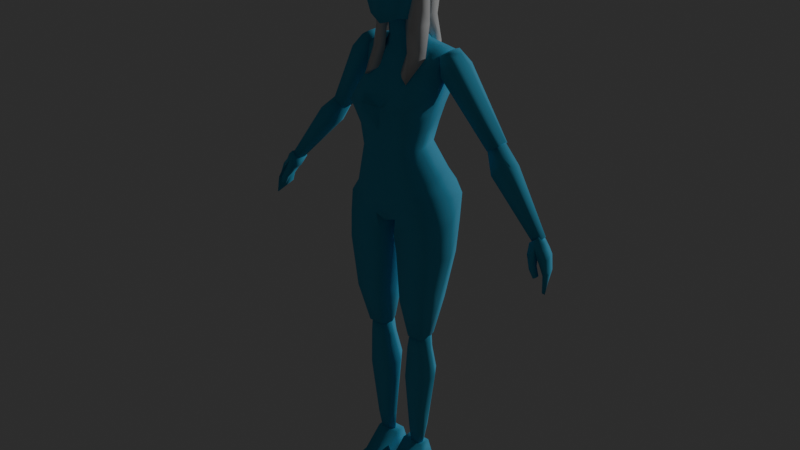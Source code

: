 # Source: female_body.blend  (saved by Blender 5.0.119; exported with 4.5.12 LTS)
import bpy
from mathutils import Matrix  # noqa: F401  (used for matrix-valued properties, if any)

bpy.ops.wm.read_factory_settings(use_empty=True)
scene = bpy.context.scene
scene.name = 'Scene'

# ---- collections
col_collection = bpy.data.collections.new('Collection'); scene.collection.children.link(col_collection)

# ---- materials (node trees are filled in below, after node groups)
mat_test = bpy.data.materials.new('Test')
mat_hair = bpy.data.materials.new('hair')

# ---- material node trees
mat_test.use_nodes = True; mat_test.node_tree.nodes.clear()
_N = mat_test.node_tree.nodes; _L = mat_test.node_tree.links
n0 = _N.new('ShaderNodeBsdfPrincipled'); n0.name = 'Principled BSDF'; n0.location = (-200, 100)
n0.inputs[0].default_value = (0.09678, 0.5238, 0.8, 1.0)
n0.inputs[2].default_value = 1.0
n1 = _N.new('ShaderNodeOutputMaterial'); n1.name = 'Material Output'; n1.location = (200, 100)
_L.new(n0.outputs[0], n1.inputs[0])
n1.is_active_output = True
mat_hair.use_nodes = True; mat_hair.node_tree.nodes.clear()
_N = mat_hair.node_tree.nodes; _L = mat_hair.node_tree.links
n0 = _N.new('ShaderNodeBsdfPrincipled'); n0.name = 'Principled BSDF'; n0.location = (-200, 100)
n1 = _N.new('ShaderNodeOutputMaterial'); n1.name = 'Material Output'; n1.location = (200, 100)
_L.new(n0.outputs[0], n1.inputs[0])
n1.is_active_output = True

# ---- world
world_world = bpy.data.worlds.new('World'); scene.world = world_world
world_world.use_nodes = True; world_world.node_tree.nodes.clear()
_N = world_world.node_tree.nodes; _L = world_world.node_tree.links
n0 = _N.new('ShaderNodeOutputWorld'); n0.name = 'World Output'; n0.location = (200, 100)
n1 = _N.new('ShaderNodeBackground'); n1.name = 'Background'; n1.location = (-200, 100)
n1.inputs[0].default_value = (0.0339, 0.0339, 0.0339, 1.0)
_L.new(n1.outputs[0], n0.inputs[0])
n0.is_active_output = True
world_world.color = (0.05088, 0.05088, 0.05088)
world_world.sun_shadow_jitter_overblur = 0.0

# ---- lights
light_sun = bpy.data.lights.new('Sun', 'SUN')
light_sun.energy = 1.0

# ---- meshes
me_cube_002 = bpy.data.meshes.new('Cube.002')
me_cube_002.from_pydata([(-0.1033, -0.2122, 2.302), (-0.1915, -0.1993, 2.423), (-0.2853, -0.01655, 2.376), (-0.2321, 0.1295, 2.456), (-0.1507, 0.08376, 2.626), (-0.04019, 0.05966, 3.388), (-0.1454, -0.2098, 2.616), (0.0, 0.1607, 2.179), (0.0, 0.1056, 2.428), (0.0, -0.1873, 2.145), (0.0, -0.2288, 2.406), (0.0, -0.2394, 2.614), (-0.07849, -0.0524, 3.277), (0.0, 0.04427, 2.616), (-0.1712, 0.1113, 2.75), (-0.1689, -0.2088, 2.745), (0.0, -0.248, 2.745), (0.0, 0.09781, 2.748), (-0.03369, -0.08737, 3.266), (-0.1816, -0.2342, 2.962), (-0.03768, -0.04233, 3.445), (-0.2012, 0.199, 2.953), (-0.05065, 0.08392, 3.308), (0.0, -0.2279, 2.965), (-0.04003, 0.04147, 3.46), (0.0, 0.1573, 2.959), (-0.1682, -0.1026, 3.111), (-0.2728, 0.1286, 3.202), (0.0, -0.1438, 3.104), (0.0, 0.1579, 3.175), (-0.1112, -0.04469, 3.217), (-0.1263, 0.08474, 3.253), (0.0, -0.08387, 3.212), (0.0, 0.1251, 3.26), (-0.3021, -0.1667, 1.929), (-0.2733, -0.1785, 2.269), (-0.311, 0.1179, 1.913), (-0.2817, 0.2083, 2.272), (-0.06696, -0.1666, 1.928), (-0.07474, -0.1871, 2.172), (-0.0649, 0.1159, 1.907), (-0.1634, 0.2329, 2.192), (-0.2598, -0.1578, 1.586), (-0.2602, 0.08004, 1.585), (-0.08579, -0.158, 1.587), (-0.08543, 0.08028, 1.586), (-0.2102, -0.1025, 1.316), (-0.2104, 0.03664, 1.317), (-0.1101, -0.1026, 1.316), (-0.1098, 0.03676, 1.317), (-0.2069, -0.09091, 1.218), (-0.2, -0.08951, 1.331), (-0.2072, 0.02756, 1.218), (-0.2003, 0.02628, 1.331), (-0.09554, -0.09062, 1.218), (-0.1133, -0.0893, 1.331), (-0.0953, 0.0272, 1.219), (-0.1132, 0.02607, 1.331), (-0.2159, -0.08614, 0.9778), (-0.2156, 0.06187, 1.044), (-0.07327, -0.0862, 0.9781), (-0.07338, 0.06177, 1.044), (-0.1764, -0.0626, 0.5748), (-0.1761, 0.02752, 0.5748), (-0.09159, -0.06301, 0.5752), (-0.09189, 0.0279, 0.5751), (-0.1585, -0.04763, 0.4373), (-0.1584, 0.01062, 0.4372), (-0.09776, -0.04791, 0.4371), (-0.09799, 0.01087, 0.437), (-0.03542, 0.03148, 0.4421), (-0.03542, 0.07356, 0.3131), (-0.03542, -0.05236, 0.4431), (-0.03542, -0.02047, 0.2837), (-0.183, 0.03148, 0.4421), (-0.183, 0.07356, 0.3131), (-0.183, -0.05236, 0.4431), (-0.183, -0.02047, 0.2837), (-0.1352, -0.2008, 3.548), (-0.128, -0.1731, 3.683), (-0.1196, 0.1054, 3.553), (-0.1246, 0.1, 3.692), (0.0, -0.2325, 3.538), (0.0, -0.2179, 3.705), (0.0, 0.1752, 3.538), (0.0, 0.1688, 3.705), (-0.09238, -0.1958, 3.419), (-0.09238, 0.04818, 3.436), (0.0, -0.226, 3.382), (0.0, 0.05373, 3.402), (-0.01609, -0.1196, 3.375), (-0.01465, 0.0175, 3.389), (0.0, -0.1196, 3.375), (0.0, 0.01715, 3.389), (-0.0885, -0.1361, 3.748), (-0.09324, 0.08233, 3.75), (0.0, -0.161, 3.779), (0.0, 0.1084, 3.779), (-0.03234, -0.08153, 3.82), (-0.03207, -0.003792, 3.82), (0.0, -0.08153, 3.82), (0.0, -0.003792, 3.82), (-0.05109, -0.08286, 3.211), (-0.06693, -0.08796, 3.439), (-0.07238, 0.007851, 3.455), (0.0, -0.1391, 3.428), (0.0, 0.0506, 3.461), (-0.03542, -0.1913, 0.3264), (-0.03542, -0.1833, 0.2511), (-0.183, -0.1913, 0.3264), (-0.183, -0.1833, 0.2511), (-0.03542, -0.3139, 0.3128), (-0.03542, -0.3151, 0.2523), (-0.183, -0.3139, 0.3128), (-0.183, -0.3151, 0.2523), (-0.08665, -0.3515, 0.2893), (-0.08665, -0.3513, 0.2662), (-0.1317, -0.3515, 0.2893), (-0.1317, -0.3513, 0.2662), (-0.1616, -0.02862, 3.538), (-0.1587, -0.02461, 3.705), (-0.111, -0.07937, 3.392), (-0.01609, -0.04971, 3.382), (-0.1079, -0.02634, 3.779), (-0.03206, -0.04266, 3.82), (0.0, -0.04266, 3.82), (-0.148, 0.03028, 3.236), (-0.08029, -0.04372, 3.445), (0.0, -0.04233, 3.445), (-0.2203, -0.07519, 2.747), (-0.2625, -0.04894, 2.948), (-0.07413, 0.03604, 3.384), (-0.2952, 0.007038, 3.175), (-0.2715, -0.04181, 2.442), (-0.1938, -0.09545, 2.621), (0.0, 0.07, 3.39), (0.0, -0.1037, 3.264), (-0.2494, 0.1884, 2.365), (-0.02971, -0.1035, 3.365), (-0.07015, -0.07081, 3.37), (-0.21, -0.1914, 2.361), (-0.3734, -0.024, 1.936), (-0.3275, 0.01851, 2.301), (-0.01386, -0.02547, 1.926), (-0.02448, 0.02525, 2.136), (-0.304, -0.04581, 1.585), (-0.04023, -0.04584, 1.587), (-0.2284, -0.03704, 1.315), (-0.07709, -0.03709, 1.317), (-0.2456, -0.03732, 1.218), (-0.2346, -0.03718, 1.331), (-0.0672, -0.03733, 1.219), (-0.09588, -0.03709, 1.332), (-0.2591, -0.006083, 1.011), (-0.03184, -0.006084, 1.011), (-0.1966, -0.0146, 0.5746), (-0.06013, -0.0146, 0.5752), (-0.1677, -0.01622, 0.4367), (-0.06957, -0.01613, 0.4377), (-0.01192, 0.1206, 2.15), (-0.0787, -0.2237, 2.404), (-0.07519, 0.1323, 2.437), (-0.0803, -0.031, 3.375), (0.0, -0.2083, 2.26), (0.0, 0.1564, 2.271), (-0.1589, 0.2387, 2.321), (-0.09526, 0.06059, 3.302), (-0.0523, 0.07181, 2.62), (-0.08911, -0.2211, 2.615), (-0.05617, 0.1158, 2.748), (-0.08479, -0.2284, 2.745), (0.0, 0.09451, 3.311), (0.0, -0.1224, 3.362), (-0.0313, -0.119, 3.433), (-0.06445, 0.1841, 2.957), (-0.06401, 0.1112, 3.26), (-0.09398, -0.2569, 2.97), (-0.1318, 0.1683, 3.176), (-0.06849, -0.1367, 3.104), (-0.09699, -0.004814, 3.286), (-0.1992, -0.261, 2.907), (-0.183, 0.152, 2.85), (0.0, 0.13, 2.852), (0.0, -0.2378, 2.887), (-0.2377, -0.06098, 2.846), (-0.07784, -0.2989, 2.915), (-0.05883, 0.1505, 2.851), (-0.3755, -0.04087, 3.132), (-0.3094, -0.01596, 3.216), (-0.3697, 0.1464, 3.143), (-0.3059, 0.1112, 3.222), (-0.2915, -0.04087, 3.081), (-0.262, -0.01596, 3.196), (-0.2857, 0.1464, 3.092), (-0.2585, 0.1112, 3.203), (-0.2647, 0.01177, 3.06), (-0.237, 0.01299, 3.146), (-0.2627, 0.101, 3.064), (-0.2309, 0.08342, 3.157), (-0.3937, 0.01672, 3.135), (-0.3525, 0.01794, 3.192), (-0.3916, 0.09609, 3.139), (-0.3464, 0.07847, 3.204), (-0.6257, 0.05064, 2.711), (-0.6257, 0.1627, 2.711), (-0.5639, 0.05064, 2.673), (-0.5639, 0.1627, 2.673), (-0.5467, 0.07599, 2.667), (-0.5467, 0.1391, 2.667), (-0.6332, 0.07987, 2.724), (-0.6332, 0.1343, 2.724), (-0.6342, -0.001274, 2.559), (-0.5595, 0.05651, 2.689), (-0.6452, 0.152, 2.534), (-0.5675, 0.1604, 2.671), (-0.7064, 0.003635, 2.621), (-0.5888, 0.05972, 2.719), (-0.7174, 0.1569, 2.596), (-0.5967, 0.1636, 2.702), (-0.7352, 0.04645, 2.626), (-0.6283, 0.07957, 2.727), (-0.7413, 0.1192, 2.613), (-0.6281, 0.1388, 2.723), (-0.6319, 0.04323, 2.536), (-0.5564, 0.07368, 2.666), (-0.6371, 0.108, 2.525), (-0.5552, 0.1249, 2.663), (-0.9371, 0.0011, 2.231), (-0.9371, 0.07683, 2.231), (-0.9722, 0.001904, 2.25), (-0.9722, 0.07763, 2.25), (-0.9831, 0.02391, 2.256), (-0.9831, 0.06659, 2.256), (-0.9257, 0.02463, 2.225), (-0.9236, 0.06142, 2.224), (-1.006, 0.002213, 2.242), (-0.9723, 0.0001305, 2.273), (-0.9837, 0.0719, 2.236), (-0.9467, 0.08809, 2.259), (-0.9312, -0.04218, 2.171), (-0.9201, -0.007194, 2.227), (-0.9314, 0.03745, 2.17), (-0.9201, 0.08547, 2.227), (-0.9569, 0.08756, 2.212), (-0.9411, 0.08981, 2.238), (-0.9717, -0.02922, 2.217), (-0.9502, -0.009815, 2.251), (-1.025, 0.001673, 2.202), (-1.01, 0.07255, 2.198), (-0.9682, 0.08617, 2.166), (-0.9958, -0.04387, 2.173), (-1.054, -0.006234, 2.164), (-1.032, 0.06837, 2.165), (-0.9838, 0.08084, 2.142), (-1.022, -0.05223, 2.141), (-1.074, -0.02254, 2.075), (-1.055, 0.04356, 2.083), (-1.015, 0.05806, 2.083), (-1.053, -0.05752, 2.08), (-1.075, -0.05514, 1.964), (-1.047, 0.01949, 2.0), (-1.02, 0.04444, 2.031), (-1.059, -0.06113, 1.971), (-0.945, -0.05265, 2.145), (-0.9451, -0.0103, 2.145), (-0.9695, -0.07291, 2.1), (-0.9694, -0.03772, 2.1), (-0.9978, -0.06868, 2.047), (-0.9978, -0.04237, 2.047), (-0.9832, -0.05256, 2.165), (-0.9833, -0.01021, 2.165), (-0.9992, -0.07295, 2.116), (-0.9991, -0.03777, 2.117), (-1.018, -0.06889, 2.06), (-1.018, -0.04258, 2.06), (-0.2918, -0.1726, 2.114), (-0.3009, 0.1636, 2.109), (-0.07031, 0.1107, 2.044), (-0.05867, -0.1804, 2.056), (-0.01123, -0.01138, 2.079), (-0.3648, -0.003021, 2.17), (0.0, -0.01288, 2.127), (0.0, 0.1105, 2.152), (-0.03871, 0.1535, 2.106), (-0.02339, 0.1646, 2.138), (-0.1975, 0.2149, 2.123), (-0.1608, -0.04462, 3.566), (-0.1703, -0.03602, 3.629), (-0.1671, -0.006791, 3.536), (-0.1911, 0.02976, 3.589), (-0.1416, -0.0418, 3.565), (-0.1593, -0.03222, 3.633), (-0.1584, -0.005155, 3.534), (-0.1665, 0.03328, 3.599), (-0.2147, 0.06423, 3.708), (-0.2161, 0.08504, 3.652), (-0.2042, 0.06928, 3.711), (-0.2091, 0.08824, 3.654), (-0.1607, -0.04539, 3.599), (-0.1849, 0.01653, 3.576), (-0.1493, 0.01647, 3.578), (-0.1557, -0.03834, 3.614), (-0.1711, -0.02826, 3.541), (-0.1714, -0.01036, 3.616), (-0.1628, -0.02677, 3.537), (-0.1548, -0.009285, 3.622), (-0.2135, 0.05993, 3.69), (-0.2064, 0.07382, 3.681), (-0.1587, -0.01145, 3.602), (-0.1783, -0.01825, 3.598), (-0.2672, 0.1303, 3.734), (-0.2332, 0.1073, 3.673), (-0.2641, 0.1322, 3.737), (-0.2289, 0.1102, 3.676), (-0.2448, 0.1167, 3.703), (-0.2423, 0.1219, 3.709), (-0.187, 0.01252, 3.669), (-0.1962, 0.04933, 3.626), (-0.1759, 0.01657, 3.671), (-0.1827, 0.05208, 3.625), (-0.1813, 0.03399, 3.647), (-0.1897, 0.02186, 3.653)], [], [(2, 133, 3, 137), (133, 134, 4, 3), (160, 168, 6, 1), (0, 160, 1, 140), (31, 166, 22, 175), (161, 167, 13, 8), (35, 39, 0, 140), (12, 139, 162, 179), (165, 161, 8, 164), (168, 11, 16, 170), (167, 4, 14, 169), (134, 6, 15, 129), (184, 130, 21, 181), (186, 174, 25, 182), (132, 26, 30, 126), (185, 176, 19, 180), (179, 162, 131, 166), (174, 21, 27, 177), (130, 19, 26, 132), (176, 23, 28, 178), (178, 28, 32, 102), (177, 27, 31, 175), (280, 142, 37, 276), (276, 285, 277), (279, 144, 39, 278), (278, 39, 35, 275), (38, 34, 42, 44), (145, 43, 47, 147), (36, 40, 45, 43), (141, 36, 43, 145), (143, 38, 44, 146), (147, 148, 48, 46), (44, 42, 46, 48), (43, 45, 49, 47), (146, 44, 48, 148), (149, 150, 53, 52), (52, 53, 57, 56), (151, 152, 55, 54), (54, 55, 51, 50), (54, 50, 58, 60), (152, 150, 51, 55), (154, 60, 64, 156), (52, 56, 61, 59), (149, 52, 59, 153), (151, 54, 60, 154), (64, 62, 66, 68), (153, 59, 63, 155), (60, 58, 62, 64), (59, 61, 65, 63), (157, 158, 68, 66), (63, 65, 69, 67), (156, 64, 68, 158), (155, 63, 67, 157), (70, 74, 76, 72), (75, 71, 73, 77), (77, 73, 108, 110), (71, 70, 72, 73), (75, 74, 70, 71), (77, 76, 74, 75), (119, 120, 81, 80), (80, 81, 85, 84), (121, 87, 91, 122), (82, 83, 79, 78), (82, 78, 86, 88), (85, 81, 95, 97), (80, 84, 89, 87), (119, 80, 87, 121), (88, 86, 90, 92), (87, 89, 93, 91), (94, 96, 100, 98), (120, 79, 94, 123), (79, 83, 96, 94), (125, 124, 98, 100), (97, 95, 99, 101), (123, 94, 98, 124), (162, 127, 104, 131), (5, 24, 106, 135), (138, 173, 103, 139), (20, 127, 103, 173), (109, 110, 114, 113), (76, 77, 110, 109), (73, 72, 107, 108), (72, 76, 109, 107), (112, 111, 115, 116), (110, 108, 112, 114), (108, 107, 111, 112), (107, 109, 113, 111), (116, 115, 117, 118), (111, 113, 117, 115), (113, 114, 118, 117), (114, 112, 116, 118), (95, 123, 124, 99), (101, 99, 124, 125), (81, 120, 123, 95), (78, 119, 121, 86), (86, 121, 122, 90), (78, 79, 120, 119), (24, 104, 127, 20), (139, 103, 127, 162), (21, 130, 132, 27), (22, 5, 135, 171), (27, 132, 126, 31), (180, 19, 130, 184), (4, 134, 129, 14), (175, 22, 171, 33), (128, 20, 173, 105), (1, 6, 134, 133), (37, 142, 2, 137), (166, 131, 5, 22), (140, 1, 133, 2), (45, 146, 148, 49), (47, 49, 148, 147), (40, 143, 146, 45), (34, 141, 145, 42), (42, 145, 147, 46), (277, 283, 144, 279), (275, 35, 142, 280), (62, 155, 157, 66), (65, 156, 158, 69), (67, 69, 158, 157), (58, 153, 155, 62), (56, 151, 154, 61), (50, 149, 153, 58), (61, 154, 156, 65), (57, 53, 150, 152), (56, 57, 152, 151), (50, 51, 150, 149), (136, 172, 138, 18), (142, 35, 140, 2), (137, 3, 161, 165), (32, 136, 18, 102), (163, 10, 160, 0), (9, 163, 0, 39), (41, 165, 164, 7), (106, 24, 20, 128), (102, 18, 12, 30), (13, 167, 169, 17), (6, 168, 170, 15), (30, 12, 179, 126), (3, 4, 167, 161), (10, 11, 168, 160), (18, 138, 139, 12), (29, 177, 175, 33), (26, 178, 102, 30), (19, 176, 178, 26), (25, 174, 177, 29), (126, 179, 166, 31), (183, 23, 176, 185), (181, 21, 174, 186), (14, 181, 186, 169), (16, 183, 185, 170), (15, 180, 184, 129), (170, 185, 180, 15), (169, 186, 182, 17), (129, 184, 181, 14), (172, 105, 173, 138), (131, 104, 24, 5), (187, 188, 200, 199), (189, 190, 194, 193), (194, 192, 196, 198), (191, 192, 188, 187), (189, 193, 206, 204), (194, 190, 188, 192), (197, 198, 196, 195), (193, 194, 198, 197), (192, 191, 195, 196), (195, 191, 205, 207), (199, 200, 202, 201), (188, 190, 202, 200), (191, 187, 203, 205), (190, 189, 201, 202), (204, 206, 205, 203), (205, 206, 208, 207), (204, 203, 209, 210), (197, 195, 207, 208), (199, 201, 210, 209), (193, 197, 208, 206), (201, 189, 204, 210), (187, 199, 209, 203), (211, 223, 224, 212), (213, 217, 218, 214), (218, 222, 220, 216), (215, 211, 212, 216), (213, 228, 230, 217), (218, 216, 212, 214), (221, 219, 220, 222), (217, 221, 222, 218), (216, 220, 219, 215), (219, 231, 229, 215), (223, 225, 226, 224), (212, 224, 226, 214), (215, 229, 227, 211), (214, 226, 225, 213), (228, 227, 229, 230), (229, 231, 232, 230), (228, 234, 233, 227), (221, 232, 231, 219), (223, 233, 234, 225), (217, 230, 232, 221), (225, 234, 228, 213), (211, 227, 233, 223), (235, 236, 238, 237), (243, 244, 242, 241), (241, 242, 240, 239), (245, 246, 236, 235), (264, 263, 265, 266), (244, 238, 236, 246), (242, 244, 246, 240), (245, 235, 247, 250), (239, 240, 246, 245), (237, 238, 244, 243), (247, 248, 252, 251), (243, 245, 250, 249), (237, 243, 249, 248), (235, 237, 248, 247), (253, 254, 258, 257), (249, 250, 254, 253), (248, 249, 253, 252), (250, 247, 251, 254), (258, 255, 259, 262), (252, 253, 257, 256), (254, 251, 255, 258), (251, 252, 256, 255), (260, 261, 262, 259), (255, 256, 260, 259), (257, 258, 262, 261), (256, 257, 261, 260), (267, 265, 271, 273), (239, 263, 264, 241), (241, 264, 270, 243), (245, 243, 270, 269), (269, 270, 272, 271), (271, 272, 274, 273), (268, 267, 273, 274), (264, 266, 272, 270), (263, 239, 245, 269), (266, 268, 274, 272), (265, 263, 269, 271), (267, 268, 266, 265), (34, 275, 280, 141), (40, 277, 279, 143), (38, 278, 275, 34), (143, 279, 278, 38), (36, 276, 277, 40), (141, 280, 276, 36), (144, 283, 159), (159, 284, 7), (159, 7, 282), (159, 282, 281, 144), (144, 281, 9, 39), (41, 37, 137, 165), (159, 283, 284), (284, 41, 7), (277, 285, 283), (285, 276, 37, 41), (284, 283, 285, 41), (309, 303, 289, 299), (299, 289, 293, 300), (308, 305, 291, 301), (301, 291, 287, 298), (302, 304, 290, 286), (321, 316, 294, 306), (297, 295, 311, 313), (316, 318, 296, 294), (319, 317, 295, 297), (320, 319, 297, 307), (290, 301, 298, 286), (304, 308, 301, 290), (288, 299, 300, 292), (302, 309, 299, 288), (286, 298, 309, 302), (292, 300, 308, 304), (318, 320, 307, 296), (294, 296, 312, 310), (317, 321, 306, 295), (288, 292, 304, 302), (300, 293, 305, 308), (298, 287, 303, 309), (315, 314, 310, 312), (313, 311, 314, 315), (307, 297, 313, 315), (296, 307, 315, 312), (295, 306, 314, 311), (306, 294, 310, 314), (289, 303, 321, 317), (291, 305, 320, 318), (305, 293, 319, 320), (293, 289, 317, 319), (287, 291, 318, 316), (303, 287, 316, 321)])
me_cube_002.polygons.foreach_set('use_smooth', [True] * 290)
_uv = me_cube_002.uv_layers.new(name='UVMap')
_uv.uv.foreach_set('vector', [0.5398, 0.125, 0.625, 0.125, 0.625, 0.25, 0.5242, 0.25, 0.375, 0.125, 0.625, 0.125, 0.625, 0.25, 0.375, 0.2341, 0.375, 0.3333, 0.625, 0.4035, 0.625, 0.5, 0.375, 0.5, 0.5209, 0.9375, 0.625, 0.9375, 0.625, 1.0, 0.5519, 1.0, 0.375, 0.25, 0.4323, 0.2161, 0.4364, 0.3433, 0.375, 0.375, 0.375, 0.9167, 0.625, 0.9167, 0.625, 1.0, 0.375, 1.0, 0.625, 1.0, 0.6066, 0.7787, 0.625, 0.75, 0.625, 1.0, 0.4215, 0.02809, 0.538, 0.02555, 0.538, 0.09923, 0.4281, 0.09788, 0.5166, 0.2937, 0.625, 0.3348, 0.625, 0.375, 0.5, 0.375, 0.625, 0.4035, 0.625, 0.25, 0.625, 0.25, 0.625, 0.3759, 0.625, 0.9167, 0.625, 0.75, 0.625, 0.75, 0.625, 0.9167, 0.625, 0.125, 0.625, 0.0, 0.625, 0.0, 0.625, 0.125, 0.5, 0.125, 0.625, 0.125, 0.625, 0.25, 0.5, 0.25, 0.5, 0.4202, 0.625, 0.4202, 0.625, 0.5, 0.5, 0.5, 0.625, 0.125, 0.625, -0.006818, 0.625, 0.02728, 0.625, 0.125, 0.5116, 0.8772, 0.6072, 0.8952, 0.5973, 1.001, 0.549, 1.0, 0.4281, 0.09788, 0.538, 0.09923, 0.5369, 0.2114, 0.4323, 0.2161, 0.625, 0.4202, 0.625, 0.25, 0.625, 0.2136, 0.625, 0.375, 0.625, 0.125, 0.603, 0.01429, 0.625, -0.006818, 0.625, 0.125, 0.6072, 0.8952, 0.625, 0.75, 0.625, 0.75, 0.625, 0.8251, 0.625, 0.8251, 0.625, 0.75, 0.625, 0.75, 0.625, 0.8616, 0.625, 0.375, 0.625, 0.2136, 0.625, 0.208, 0.625, 0.2927, 0.5, 0.125, 0.625, 0.125, 0.625, 0.25, 0.5, 0.25, 0.5, 0.25, 0.5531, 0.4841, 0.5, 0.5479, 0.5, 0.625, 0.625, 0.625, 0.6066, 0.7787, 0.5, 0.75, 0.5, 0.75, 0.6066, 0.7787, 0.625, 1.0, 0.5, 1.0, 0.375, 0.75, 0.375, 1.0, 0.375, 1.0, 0.375, 0.75, 0.375, 0.125, 0.375, 0.25, 0.375, 0.25, 0.375, 0.125, 0.375, 0.25, 0.375, 0.5, 0.375, 0.5, 0.375, 0.25, 0.375, 0.125, 0.375, 0.25, 0.375, 0.25, 0.375, 0.125, 0.375, 0.625, 0.375, 0.75, 0.375, 0.75, 0.375, 0.625, 0.125, 0.625, 0.375, 0.625, 0.375, 0.75, 0.125, 0.75, 0.375, 0.75, 0.375, 1.0, 0.375, 1.0, 0.375, 0.75, 0.375, 0.25, 0.375, 0.5, 0.375, 0.5, 0.375, 0.25, 0.375, 0.625, 0.375, 0.75, 0.375, 0.75, 0.375, 0.625, 0.375, 0.125, 0.625, 0.125, 0.625, 0.25, 0.375, 0.25, 0.375, 0.25, 0.625, 0.25, 0.625, 0.5, 0.375, 0.5, 0.375, 0.625, 0.625, 0.625, 0.625, 0.75, 0.375, 0.75, 0.375, 0.75, 0.625, 0.75, 0.625, 1.0, 0.375, 1.0, 0.375, 0.75, 0.375, 1.0, 0.375, 1.0, 0.375, 0.75, 0.625, 0.625, 0.875, 0.625, 0.875, 0.75, 0.625, 0.75, 0.375, 0.625, 0.375, 0.75, 0.375, 0.75, 0.375, 0.625, 0.375, 0.25, 0.375, 0.5, 0.375, 0.5, 0.375, 0.25, 0.375, 0.125, 0.375, 0.25, 0.375, 0.25, 0.375, 0.125, 0.375, 0.625, 0.375, 0.75, 0.375, 0.75, 0.375, 0.625, 0.375, 0.75, 0.375, 1.0, 0.375, 1.0, 0.375, 0.75, 0.375, 0.125, 0.375, 0.25, 0.375, 0.25, 0.375, 0.125, 0.375, 0.75, 0.375, 1.0, 0.375, 1.0, 0.375, 0.75, 0.375, 0.25, 0.375, 0.5, 0.375, 0.5, 0.375, 0.25, 0.125, 0.625, 0.375, 0.625, 0.375, 0.75, 0.125, 0.75, 0.375, 0.25, 0.375, 0.5, 0.375, 0.5, 0.375, 0.25, 0.375, 0.625, 0.375, 0.75, 0.375, 0.75, 0.375, 0.625, 0.375, 0.125, 0.375, 0.25, 0.375, 0.25, 0.375, 0.125, 0.375, 0.0, 0.625, 0.0, 0.625, 0.25, 0.375, 0.25, 0.375, 0.25, 0.625, 0.25, 0.625, 0.5, 0.375, 0.5, 0.375, 0.5, 0.625, 0.5, 0.625, 0.5, 0.375, 0.5, 0.375, 0.75, 0.625, 0.75, 0.625, 1.0, 0.375, 1.0, 0.125, 0.5, 0.375, 0.5, 0.375, 0.75, 0.125, 0.75, 0.625, 0.5, 0.875, 0.5, 0.875, 0.75, 0.625, 0.75, 0.375, 0.125, 0.625, 0.125, 0.625, 0.25, 0.375, 0.25, 0.375, 0.25, 0.625, 0.25, 0.625, 0.5, 0.375, 0.5, 0.375, 0.125, 0.375, 0.25, 0.375, 0.25, 0.375, 0.125, 0.375, 0.75, 0.625, 0.75, 0.625, 1.0, 0.375, 1.0, 0.375, 0.75, 0.375, 1.0, 0.375, 1.0, 0.375, 0.75, 0.625, 0.5, 0.625, 0.25, 0.625, 0.25, 0.625, 0.5, 0.375, 0.25, 0.375, 0.5, 0.375, 0.5, 0.375, 0.25, 0.375, 0.125, 0.375, 0.25, 0.375, 0.25, 0.375, 0.125, 0.375, 0.75, 0.375, 1.0, 0.375, 1.0, 0.375, 0.75, 0.375, 0.25, 0.375, 0.5, 0.375, 0.5, 0.375, 0.25, 0.625, 1.0, 0.625, 0.75, 0.625, 0.75, 0.625, 1.0, 0.625, 0.125, 0.625, 0.0, 0.625, 0.0, 0.625, 0.125, 0.625, 1.0, 0.625, 0.75, 0.625, 0.75, 0.625, 1.0, 0.625, 0.625, 0.875, 0.625, 0.875, 0.75, 0.625, 0.75, 0.625, 0.5, 0.625, 0.25, 0.625, 0.25, 0.625, 0.5, 0.625, 0.125, 0.625, 0.0, 0.625, 0.0, 0.625, 0.125, 0.538, 0.09923, 0.625, 0.125, 0.625, 0.1942, 0.5369, 0.2114, 0.5375, 0.3175, 0.625, 0.3366, 0.625, 0.5, 0.538, 0.5, 0.538, 0.875, 0.625, 0.875, 0.623, 1.023, 0.536, 1.031, 0.75, 0.625, 0.875, 0.625, 0.867, 0.7224, 0.75, 0.75, 0.875, 0.5, 0.625, 0.5, 0.625, 0.5, 0.875, 0.5, 0.875, 0.5, 0.625, 0.5, 0.625, 0.5, 0.875, 0.5, 0.375, 1.0, 0.625, 1.0, 0.625, 1.0, 0.375, 1.0, 0.375, 0.25, 0.625, 0.25, 0.625, 0.25, 0.375, 0.25, 0.375, 1.0, 0.625, 1.0, 0.625, 1.0, 0.375, 1.0, 0.375, 0.5, 0.625, 0.5, 0.625, 0.5, 0.375, 0.5, 0.375, 1.0, 0.625, 1.0, 0.625, 1.0, 0.375, 1.0, 0.375, 0.25, 0.625, 0.25, 0.625, 0.25, 0.375, 0.25, 0.375, 0.5, 0.625, 0.5, 0.625, 0.75, 0.375, 0.75, 0.375, 0.25, 0.625, 0.25, 0.625, 0.25, 0.375, 0.25, 0.875, 0.5, 0.625, 0.5, 0.625, 0.5, 0.875, 0.5, 0.375, 0.5, 0.625, 0.5, 0.625, 0.5, 0.375, 0.5, 0.625, 0.25, 0.625, 0.125, 0.625, 0.125, 0.625, 0.25, 0.625, 0.5, 0.875, 0.5, 0.875, 0.625, 0.625, 0.625, 0.625, 0.25, 0.625, 0.125, 0.625, 0.125, 0.625, 0.25, 0.375, 0.0, 0.375, 0.125, 0.375, 0.125, 0.375, 0.0, 0.375, 0.0, 0.375, 0.125, 0.375, 0.125, 0.375, 0.0, 0.375, 0.0, 0.625, 0.0, 0.625, 0.125, 0.375, 0.125, 0.7765, 0.5118, 0.875, 0.5558, 0.875, 0.625, 0.75, 0.625, 0.538, 0.02555, 0.6248, 0.02376, 0.625, 0.125, 0.538, 0.09923, 0.625, 0.25, 0.625, 0.125, 0.625, 0.125, 0.625, 0.2136, 0.4364, 0.3433, 0.5375, 0.3175, 0.538, 0.5, 0.445, 0.5, 0.625, 0.2136, 0.625, 0.125, 0.625, 0.125, 0.625, 0.208, 0.5518, 0.007191, 0.603, 0.01429, 0.625, 0.125, 0.5, 0.125, 0.625, 0.25, 0.625, 0.125, 0.625, 0.125, 0.625, 0.25, 0.375, 0.375, 0.4364, 0.3433, 0.445, 0.5, 0.375, 0.5, 0.625, 0.625, 0.75, 0.625, 0.75, 0.75, 0.625, 0.75, 0.375, 0.0, 0.625, 0.0, 0.625, 0.125, 0.375, 0.125, 0.625, 0.25, 0.625, 0.125, 0.625, 0.125, 0.625, 0.25, 0.4323, 0.2161, 0.5369, 0.2114, 0.5375, 0.3175, 0.4364, 0.3433, 0.5519, 0.0, 0.625, 0.0, 0.625, 0.125, 0.5398, 0.125, 0.375, 0.5, 0.375, 0.625, 0.375, 0.625, 0.375, 0.5, 0.125, 0.5, 0.375, 0.5, 0.375, 0.625, 0.125, 0.625, 0.375, 0.5, 0.375, 0.625, 0.375, 0.625, 0.375, 0.5, 0.375, 0.0, 0.375, 0.125, 0.375, 0.125, 0.375, 0.0, 0.375, 0.0, 0.375, 0.125, 0.375, 0.125, 0.375, 0.0, 0.5, 0.5479, 0.625, 0.5, 0.625, 0.625, 0.5, 0.625, 0.5, 0.0, 0.625, 0.0, 0.625, 0.125, 0.5, 0.125, 0.375, 0.0, 0.375, 0.125, 0.375, 0.125, 0.375, 0.0, 0.375, 0.5, 0.375, 0.625, 0.375, 0.625, 0.375, 0.5, 0.125, 0.5, 0.375, 0.5, 0.375, 0.625, 0.125, 0.625, 0.375, 0.0, 0.375, 0.125, 0.375, 0.125, 0.375, 0.0, 0.375, 0.5, 0.375, 0.625, 0.375, 0.625, 0.375, 0.5, 0.375, 0.0, 0.375, 0.125, 0.375, 0.125, 0.375, 0.0, 0.375, 0.5, 0.375, 0.625, 0.375, 0.625, 0.375, 0.5, 0.625, 0.5, 0.875, 0.5, 0.875, 0.625, 0.625, 0.625, 0.375, 0.5, 0.625, 0.5, 0.625, 0.625, 0.375, 0.625, 0.375, 0.0, 0.625, 0.0, 0.625, 0.125, 0.375, 0.125, 0.4119, 0.75, 0.538, 0.75, 0.538, 0.875, 0.4119, 0.875, 0.625, 0.125, 0.625, 0.0, 0.625, 0.0, 0.625, 0.125, 0.5242, 0.25, 0.625, 0.25, 0.625, 0.3348, 0.5166, 0.2937, 0.375, 0.75, 0.4119, 0.75, 0.4119, 0.875, 0.375, 0.875, 0.5, 0.875, 0.625, 0.875, 0.625, 0.9375, 0.5209, 0.9375, 0.3142, 0.7294, 0.5, 0.875, 0.5209, 0.9375, 0.6896, 1.205, 0.4617, 0.3057, 0.5166, 0.2937, 0.5, 0.375, 0.375, 0.375, 0.625, 0.5, 0.7765, 0.5118, 0.75, 0.625, 0.625, 0.625, 0.375, 0.875, 0.4119, 0.875, 0.4221, 1.034, 0.3812, 1.073, 0.625, 1.0, 0.625, 0.9167, 0.625, 0.9167, 0.625, 1.0, 0.625, 0.5, 0.625, 0.4035, 0.625, 0.3759, 0.625, 0.5, 0.375, 0.02879, 0.4215, 0.02809, 0.4281, 0.09788, 0.375, 0.125, 0.3815, 0.7378, 0.625, 0.75, 0.625, 0.9167, 0.375, 0.9167, 0.375, 0.25, 0.625, 0.25, 0.625, 0.4035, 0.375, 0.3333, 0.4119, 0.875, 0.538, 0.875, 0.536, 1.031, 0.4221, 1.034, 0.625, 0.5, 0.625, 0.375, 0.625, 0.2927, 0.625, 0.5, 0.6254, 0.9536, 0.625, 0.8251, 0.625, 0.8616, 0.625, 1.035, 0.5973, 1.001, 0.6072, 0.8952, 0.625, 0.8251, 0.6254, 0.9536, 0.625, 0.5, 0.625, 0.4202, 0.625, 0.375, 0.625, 0.5, 0.375, 0.125, 0.4281, 0.09788, 0.4323, 0.2161, 0.375, 0.25, 0.5444, 0.75, 0.625, 0.75, 0.6072, 0.8952, 0.5116, 0.8772, 0.5, 0.25, 0.625, 0.25, 0.625, 0.4202, 0.5, 0.4202, 0.375, 0.25, 0.5, 0.25, 0.5, 0.4202, 0.375, 0.4202, 0.375, 0.75, 0.5444, 0.75, 0.5116, 0.8772, 0.375, 0.875, 0.375, 0.0, 0.5518, 0.007191, 0.5, 0.125, 0.375, 0.125, 0.375, 0.875, 0.5116, 0.8772, 0.549, 1.0, 0.375, 1.0, 0.375, 0.4202, 0.5, 0.4202, 0.5, 0.5, 0.375, 0.5, 0.375, 0.125, 0.5, 0.125, 0.5, 0.25, 0.375, 0.25, 0.538, 0.75, 0.625, 0.75, 0.625, 0.875, 0.538, 0.875, 0.5369, 0.2114, 0.625, 0.1942, 0.625, 0.3366, 0.5375, 0.3175, 0.375, 1.0, 0.625, 1.0, 0.625, 1.0, 0.375, 1.0, 0.375, 0.25, 0.625, 0.25, 0.625, 0.5, 0.375, 0.5, 0.625, 0.5, 0.625, 0.75, 0.625, 0.75, 0.625, 0.5, 0.375, 0.75, 0.625, 0.75, 0.625, 1.0, 0.375, 1.0, 0.375, 0.25, 0.375, 0.5, 0.375, 0.5, 0.375, 0.25, 0.625, 0.5, 0.875, 0.5, 0.875, 0.75, 0.625, 0.75, 0.375, 0.5, 0.625, 0.5, 0.625, 0.75, 0.375, 0.75, 0.375, 0.5, 0.625, 0.5, 0.625, 0.5, 0.375, 0.5, 0.625, 0.75, 0.375, 0.75, 0.375, 0.75, 0.625, 0.75, 0.375, 0.75, 0.375, 0.75, 0.375, 0.75, 0.375, 0.75, 0.375, 0.0, 0.625, 0.0, 0.625, 0.25, 0.375, 0.25, 0.875, 0.75, 0.875, 0.5, 0.875, 0.5, 0.875, 0.75, 0.375, 0.75, 0.375, 1.0, 0.375, 1.0, 0.375, 0.75, 0.625, 0.25, 0.375, 0.25, 0.375, 0.25, 0.625, 0.25, 0.125, 0.5, 0.375, 0.5, 0.375, 0.75, 0.125, 0.75, 0.375, 0.75, 0.375, 0.5, 0.375, 0.5, 0.375, 0.75, 0.125, 0.5, 0.125, 0.75, 0.125, 0.75, 0.125, 0.5, 0.375, 0.5, 0.375, 0.75, 0.375, 0.75, 0.375, 0.5, 0.375, 0.0, 0.375, 0.25, 0.375, 0.25, 0.375, 0.0, 0.375, 0.5, 0.375, 0.5, 0.375, 0.5, 0.375, 0.5, 0.375, 0.25, 0.375, 0.25, 0.375, 0.25, 0.375, 0.25, 0.375, 1.0, 0.375, 1.0, 0.375, 1.0, 0.375, 1.0, 0.375, 1.0, 0.375, 1.0, 0.625, 1.0, 0.625, 1.0, 0.375, 0.25, 0.375, 0.5, 0.625, 0.5, 0.625, 0.25, 0.625, 0.5, 0.625, 0.5, 0.625, 0.75, 0.625, 0.75, 0.375, 0.75, 0.375, 1.0, 0.625, 1.0, 0.625, 0.75, 0.375, 0.25, 0.375, 0.25, 0.375, 0.5, 0.375, 0.5, 0.625, 0.5, 0.625, 0.75, 0.875, 0.75, 0.875, 0.5, 0.375, 0.5, 0.375, 0.75, 0.625, 0.75, 0.625, 0.5, 0.375, 0.5, 0.375, 0.5, 0.625, 0.5, 0.625, 0.5, 0.625, 0.75, 0.625, 0.75, 0.375, 0.75, 0.375, 0.75, 0.375, 0.75, 0.375, 0.75, 0.375, 0.75, 0.375, 0.75, 0.375, 0.0, 0.375, 0.25, 0.625, 0.25, 0.625, 0.0, 0.875, 0.75, 0.875, 0.75, 0.875, 0.5, 0.875, 0.5, 0.375, 0.75, 0.375, 0.75, 0.375, 1.0, 0.375, 1.0, 0.625, 0.25, 0.625, 0.25, 0.375, 0.25, 0.375, 0.25, 0.125, 0.5, 0.125, 0.75, 0.375, 0.75, 0.375, 0.5, 0.375, 0.75, 0.375, 0.75, 0.375, 0.5, 0.375, 0.5, 0.125, 0.5, 0.125, 0.5, 0.125, 0.75, 0.125, 0.75, 0.375, 0.5, 0.375, 0.5, 0.375, 0.75, 0.375, 0.75, 0.375, 0.0, 0.375, 0.0, 0.375, 0.25, 0.375, 0.25, 0.375, 0.5, 0.375, 0.5, 0.375, 0.5, 0.375, 0.5, 0.375, 0.25, 0.375, 0.25, 0.375, 0.25, 0.375, 0.25, 0.375, 1.0, 0.375, 1.0, 0.375, 1.0, 0.375, 1.0, 0.375, 0.0, 0.625, 0.0, 0.625, 0.25, 0.375, 0.1979, 0.375, 0.3032, 0.625, 0.375, 0.625, 0.5, 0.375, 0.5, 0.375, 0.5, 0.625, 0.5, 0.625, 0.75, 0.375, 0.75, 0.375, 0.875, 0.625, 0.875, 0.625, 1.0, 0.375, 1.0, 0.0, 0.0, 0.0, 0.0, 0.0, 0.0, 0.0, 0.0, 0.75, 0.5, 0.875, 0.5, 0.875, 0.75, 0.75, 0.75, 0.625, 0.5, 0.75, 0.5, 0.75, 0.75, 0.625, 0.75, 0.375, 0.875, 0.375, 1.0, 0.375, 1.005, 0.375, 0.875, 0.375, 0.75, 0.625, 0.75, 0.625, 0.875, 0.375, 0.875, 0.375, 0.1979, 0.625, 0.25, 0.625, 0.375, 0.375, 0.3032, 0.375, 0.0695, 0.375, 0.2058, 0.375, 0.2159, 0.375, 0.06632, 0.25, 0.5152, 0.25, 0.75, 0.25, 0.75, 0.25, 0.5, 0.375, 0.1979, 0.375, 0.3032, 0.375, 0.375, 0.375, 0.2058, 0.375, 0.0, 0.375, 0.1979, 0.375, 0.2058, 0.375, 0.0695, 0.25, 0.5, 0.25, 0.75, 0.25, 0.75, 0.25, 0.5, 0.25, 0.5, 0.25, 0.75, 0.25, 0.75, 0.25, 0.5, 0.375, 0.2058, 0.375, 0.375, 0.375, 0.375, 0.375, 0.2159, 0.375, 0.875, 0.375, 1.005, 0.375, 1.01, 0.375, 0.875, 0.375, 0.875, 0.375, 1.006, 0.375, 0.992, 0.375, 0.8777, 0.375, 0.2159, 0.375, 0.375, 0.375, 0.375, 0.375, 0.2671, 0.375, 0.875, 0.375, 1.01, 0.375, 1.006, 0.375, 0.875, 0.375, 0.06632, 0.375, 0.2159, 0.375, 0.2671, 0.375, 0.06673, 0.1276, 0.5646, 0.2105, 0.5231, 0.2455, 0.7466, 0.1317, 0.7419, 0.375, 0.06673, 0.375, 0.2671, 0.375, 0.187, 0.375, 0.008602, 0.25, 0.5, 0.25, 0.75, 0.2455, 0.7466, 0.2105, 0.5231, 0.375, 0.2671, 0.375, 0.375, 0.375, 0.3138, 0.375, 0.187, 0.0, 0.0, 0.0, 0.0, 0.0, 0.0, 0.0, 0.0, 0.0, 0.0, 0.0, 0.0, 0.0, 0.0, 0.0, 0.0, 0.0, 0.0, 0.0, 0.0, 0.0, 0.0, 0.0, 0.0, 0.375, 0.75, 0.375, 0.5385, 0.375, 0.5, 0.375, 0.75, 0.375, 0.75, 0.375, 0.5, 0.375, 0.5, 0.375, 0.75, 0.375, 0.75, 0.375, 0.5, 0.375, 0.5, 0.375, 0.75, 0.0, 0.0, 0.0, 0.0, 0.0, 0.0, 0.0, 0.0, 0.0, 0.0, 0.0, 0.0, 0.0, 0.0, 0.0, 0.0, 0.0, 0.0, 0.0, 0.0, 0.0, 0.0, 0.0, 0.0, 0.0, 0.0, 0.0, 0.0, 0.0, 0.0, 0.0, 0.0, 0.0, 0.0, 0.0, 0.0, 0.0, 0.0, 0.0, 0.0, 0.0, 0.0, 0.0, 0.0, 0.0, 0.0, 0.0, 0.0, 0.375, 0.0, 0.5, 0.0, 0.5, 0.125, 0.375, 0.125, 0.375, 0.5, 0.5, 0.5479, 0.5, 0.625, 0.375, 0.625, 0.375, 0.75, 0.5, 0.75, 0.5, 1.0, 0.375, 1.0, 0.375, 0.625, 0.5, 0.625, 0.5, 0.75, 0.375, 0.75, 0.375, 0.25, 0.5, 0.25, 0.5, 0.5479, 0.375, 0.5, 0.375, 0.125, 0.5, 0.125, 0.5, 0.25, 0.375, 0.25, 0.625, 0.625, 0.625, 0.5, 0.0, 0.0, 0.0, 0.0, 0.2926, 0.2537, 0.375, 0.375, 0.0, 0.0, 0.375, 0.375, 0.0, 0.0, 0.0, 0.0, 0.0, 0.0, 0.0, 0.0, 0.625, 0.625, 0.625, 0.625, 0.0, 0.0, 0.3142, 0.7294, 0.6896, 1.205, 0.4617, 0.3057, 0.625, 0.25, 0.5242, 0.25, 0.5166, 0.2937, 0.0, 0.0, 0.625, 0.5, 0.2926, 0.2537, 0.2926, 0.2537, 0.4617, 0.3057, 0.375, 0.375, 0.5, 0.5479, 0.5531, 0.4841, 0.625, 0.5, 0.5531, 0.4841, 0.5, 0.25, 0.625, 0.25, 0.6031, 0.4213, 0.2926, 0.2537, 0.625, 0.5, 0.5531, 0.4841, 0.6031, 0.4213, 0.568, 0.125, 0.625, 0.125, 0.625, 0.4076, 0.568, 0.4076, 0.568, 0.4076, 0.625, 0.4076, 0.625, 0.5, 0.568, 0.5, 0.568, 0.625, 0.625, 0.625, 0.625, 0.75, 0.568, 0.75, 0.568, 0.75, 0.625, 0.75, 0.625, 0.8893, 0.568, 1.0, 0.125, 0.625, 0.375, 0.625, 0.375, 0.75, 0.125, 0.75, 0.625, 0.125, 0.625, -0.01334, 0.625, -0.05299, 0.625, 0.125, 0.625, 0.5, 0.625, 0.4076, 0.625, 0.4076, 0.625, 0.5, 0.625, 0.8893, 0.625, 0.75, 0.625, 0.75, 0.625, 0.8893, 0.625, 0.5, 0.625, 0.4076, 0.625, 0.4076, 0.625, 0.5, 0.625, 0.5855, 0.625, 0.5, 0.625, 0.5, 0.625, 0.5795, 0.375, 0.75, 0.568, 0.75, 0.568, 1.0, 0.375, 1.0, 0.375, 0.625, 0.568, 0.625, 0.568, 0.75, 0.375, 0.75, 0.375, 0.25, 0.568, 0.4076, 0.568, 0.5, 0.375, 0.5, 0.375, 0.125, 0.568, 0.125, 0.568, 0.4076, 0.375, 0.25, 0.375, 0.0, 0.568, 0.0, 0.568, 0.125, 0.375, 0.125, 0.375, 0.5, 0.568, 0.5, 0.568, 0.625, 0.375, 0.625, 0.625, 0.75, 0.625, 0.5855, 0.625, 0.5795, 0.625, 0.75, 0.625, 0.8893, 0.625, 0.75, 0.625, 0.75, 0.625, 0.8893, 0.625, 0.4076, 0.625, 0.125, 0.625, 0.125, 0.625, 0.4076, 0.125, 0.5, 0.375, 0.5, 0.375, 0.625, 0.125, 0.625, 0.568, 0.5, 0.625, 0.5, 0.625, 0.625, 0.568, 0.625, 0.568, 0.0, 0.6278, -0.0009159, 0.625, 0.125, 0.568, 0.125, 0.625, 0.625, 0.875, 0.625, 0.7643, 0.75, 0.625, 0.75, 0.625, 0.5, 0.7174, 0.5, 0.875, 0.625, 0.625, 0.625, 0.625, 0.5795, 0.625, 0.5, 0.625, 0.5, 0.625, 0.625, 0.625, 0.75, 0.625, 0.5795, 0.625, 0.625, 0.625, 0.75, 0.625, 0.4076, 0.625, 0.125, 0.625, 0.125, 0.625, 0.4076, 0.625, 0.125, 0.625, -0.05299, 0.625, -0.0525, 0.625, 0.125, 0.625, 0.4076, 0.625, 0.125, 0.625, 0.125, 0.625, 0.4076, 0.625, 0.75, 0.625, 0.625, 0.625, 0.5855, 0.625, 0.75, 0.625, 0.625, 0.625, 0.5, 0.625, 0.5, 0.625, 0.5855, 0.625, 0.5, 0.625, 0.4076, 0.625, 0.4076, 0.625, 0.5, 0.625, 0.8893, 0.625, 0.75, 0.625, 0.75, 0.625, 0.8893, 0.625, 0.125, 0.6278, -0.0009159, 0.625, -0.01334, 0.625, 0.125])
me_cube_002.materials.append(mat_test)
me_cube_002.update()
me_cube_002.normals_split_custom_set([tuple(v) for v in zip(*[iter([-0.9321, -0.09807, 0.3486, -0.9498, -0.1375, 0.2809, -0.6107, 0.6072, 0.5083, -0.5547, 0.6754, 0.4859, -0.9498, -0.1375, 0.2809, -0.986, -0.1481, 0.07661, -0.5602, 0.8248, 0.07679, -0.6107, 0.6072, 0.5083, -0.1429, -0.9881, -0.05603, -0.1942, -0.9805, -0.02921, -0.5876, -0.8091, 0.005193, -0.6044, -0.7932, 0.07441, -0.1243, -0.9841, -0.1267, -0.1429, -0.9881, -0.05603, -0.6044, -0.7932, 0.07441, -0.5851, -0.8076, 0.0741, -0.4433, 0.3792, 0.8122, -0.7457, 0.4219, 0.5156, -0.3397, 0.8324, 0.4379, -0.1847, 0.8032, 0.5663, 0.2716, 0.8893, 0.3679, 0.2401, 0.9706, -0.01839, 0.3956, 0.9183, -0.01461, 0.4319, 0.8513, 0.2979, -0.6391, -0.7528, 0.1576, 0.06776, -0.96, -0.2717, -0.1243, -0.9841, -0.1267, -0.5851, -0.8076, 0.0741, -0.7618, -0.634, 0.1332, -0.8349, -0.5465, -0.06575, -0.99, -0.1232, 0.06935, -0.9079, -0.2295, 0.3506, 0.09707, 0.9568, 0.2741, 0.2716, 0.8893, 0.3679, 0.4319, 0.8513, 0.2979, 0.4522, 0.8807, 0.1411, -0.1942, -0.9805, -0.02921, -0.1758, -0.9837, -0.03891, -0.00145, -0.992, -0.1259, -0.1262, -0.9779, -0.1667, 0.2401, 0.9706, -0.01839, -0.5602, 0.8248, 0.07679, -0.6054, 0.7263, -0.3256, 0.1696, 0.9352, -0.3109, -0.986, -0.1481, 0.07661, -0.5876, -0.8091, 0.005193, -0.6795, -0.6992, -0.2225, -0.9769, -0.03882, -0.2102, -0.9841, -0.02126, -0.1765, -0.9903, -0.1336, -0.03819, -0.5348, 0.8264, -0.1765, -0.5644, 0.7376, -0.3706, 0.1822, 0.9321, -0.313, 0.1422, 0.9845, -0.1029, 0.2745, 0.9566, -0.09744, 0.3276, 0.9054, -0.27, -0.866, -0.2416, 0.4377, -0.4845, -0.6998, 0.5249, -0.5129, -0.6883, 0.513, -0.5571, -0.3123, 0.7695, 0.07705, -0.9902, 0.1162, 0.003466, -0.8256, 0.5643, -0.6057, -0.6768, 0.4184, -0.6918, -0.7221, -0.002554, -0.9079, -0.2295, 0.3506, -0.99, -0.1232, 0.06935, -0.8509, 0.466, 0.2427, -0.7457, 0.4219, 0.5156, 0.1422, 0.9845, -0.1029, -0.5348, 0.8264, -0.1765, -0.6851, 0.5034, 0.5265, -0.03506, 0.9227, 0.3839, -0.9903, -0.1336, -0.03819, -0.6057, -0.6768, 0.4184, -0.4845, -0.6998, 0.5249, -0.866, -0.2416, 0.4377, 0.003466, -0.8256, 0.5643, 0.3076, -0.8147, 0.4916, 0.03292, -0.8445, 0.5345, -0.1184, -0.8083, 0.5768, -0.1184, -0.8083, 0.5768, 0.03292, -0.8445, 0.5345, -0.1416, -0.9791, 0.1457, -0.3067, -0.9062, 0.2912, -0.03506, 0.9227, 0.3839, -0.6851, 0.5034, 0.5265, -0.4433, 0.3792, 0.8122, -0.1847, 0.8032, 0.5663, -0.9939, -0.03156, 0.1059, -0.9473, 0.009639, 0.3203, -0.6819, 0.7156, 0.1514, -0.6461, 0.744, -0.1702, -0.6461, 0.744, -0.1702, -0.1044, 0.8434, -0.5271, 0.6363, 0.7002, -0.3237, 0.9997, -0.02425, 0.007113, 0.6404, 0.08865, -0.7629, 0.06776, -0.96, -0.2717, 0.606, -0.7952, 0.01859, 0.606, -0.7952, 0.01859, 0.06776, -0.96, -0.2717, -0.6391, -0.7528, 0.1576, -0.5683, -0.8219, 0.0392, 0.5768, -0.815, -0.0553, -0.5645, -0.8238, -0.05134, -0.5399, -0.8227, -0.1782, 0.5412, -0.8314, -0.1259, -0.976, -0.03534, -0.215, -0.5618, 0.7998, -0.2113, -0.424, 0.6054, -0.6735, -0.6564, -0.007826, -0.7544, -0.5731, 0.808, -0.1369, 0.5851, 0.8047, -0.1008, 0.5654, 0.8113, -0.1489, -0.5618, 0.7998, -0.2113, -0.9969, -0.03325, -0.07133, -0.5731, 0.808, -0.1369, -0.5618, 0.7998, -0.2113, -0.976, -0.03534, -0.215, 0.9987, 0.01049, -0.04932, 0.5768, -0.815, -0.0553, 0.5412, -0.8314, -0.1259, 0.9931, -0.02964, -0.1138, -0.6564, -0.007826, -0.7544, 0.7414, -0.01066, -0.671, 0.4053, -0.6056, -0.6848, -0.411, -0.5982, -0.6879, 0.5412, -0.8314, -0.1259, -0.5399, -0.8227, -0.1782, -0.411, -0.5982, -0.6879, 0.4053, -0.6056, -0.6848, -0.5618, 0.7998, -0.2113, 0.5654, 0.8113, -0.1489, 0.4231, 0.6126, -0.6676, -0.424, 0.6054, -0.6735, 0.9931, -0.02964, -0.1138, 0.5412, -0.8314, -0.1259, 0.4053, -0.6056, -0.6848, 0.7414, -0.01066, -0.671, -0.9955, -0.05369, 0.07752, -0.7669, -0.03547, 0.6408, -0.3825, 0.6837, 0.6215, -0.5115, 0.8507, 0.1212, -0.5115, 0.8507, 0.1212, -0.3825, 0.6837, 0.6215, 0.4173, 0.6564, 0.6285, 0.5625, 0.8054, 0.1869, 0.9828, -0.05513, 0.1762, 0.6829, -0.02474, 0.7301, 0.3959, -0.6696, 0.6284, 0.5315, -0.8436, 0.07661, 0.5315, -0.8436, 0.07661, 0.3959, -0.6696, 0.6284, -0.3502, -0.6961, 0.6268, -0.4755, -0.8795, 0.01778, 0.5315, -0.8436, 0.07661, -0.4755, -0.8795, 0.01778, -0.5301, -0.8455, -0.06396, 0.5227, -0.8522, -0.02428, 0.6829, -0.02474, 0.7301, -0.7669, -0.03547, 0.6408, -0.3502, -0.6961, 0.6268, 0.3959, -0.6696, 0.6284, 0.9985, 0.04396, 0.03391, 0.5227, -0.8522, -0.02428, 0.4735, -0.8767, -0.08456, 0.9953, 0.04237, -0.08749, -0.5115, 0.8507, 0.1212, 0.5625, 0.8054, 0.1869, 0.5067, 0.8572, 0.09237, -0.4916, 0.869, 0.05633, -0.9955, -0.05369, 0.07752, -0.5115, 0.8507, 0.1212, -0.4916, 0.869, 0.05633, -0.9983, 0.04523, -0.03615, 0.9828, -0.05513, 0.1762, 0.5315, -0.8436, 0.07661, 0.5227, -0.8522, -0.02428, 0.9985, 0.04396, 0.03391, 0.4735, -0.8767, -0.08456, -0.548, -0.8254, -0.1354, -0.4254, -0.6302, -0.6496, 0.3345, -0.6631, -0.6697, -0.9983, 0.04523, -0.03615, -0.4916, 0.869, 0.05633, -0.5108, 0.8478, -0.1425, -0.9859, 0.04279, -0.1615, 0.5227, -0.8522, -0.02428, -0.5301, -0.8455, -0.06396, -0.548, -0.8254, -0.1354, 0.4735, -0.8767, -0.08456, -0.4916, 0.869, 0.05633, 0.5067, 0.8572, 0.09237, 0.436, 0.8947, -0.09713, -0.5108, 0.8478, -0.1425, -0.6882, 0.01652, -0.7253, 0.8064, 0.02708, -0.5908, 0.3345, -0.6631, -0.6697, -0.4254, -0.6302, -0.6496, -0.5108, 0.8478, -0.1425, 0.436, 0.8947, -0.09713, 0.3056, 0.6642, -0.6822, -0.4072, 0.6352, -0.6563, 0.9953, 0.04237, -0.08749, 0.4735, -0.8767, -0.08456, 0.3345, -0.6631, -0.6697, 0.8064, 0.02708, -0.5908, -0.9859, 0.04279, -0.1615, -0.5108, 0.8478, -0.1425, -0.4072, 0.6352, -0.6563, -0.6882, 0.01652, -0.7253, 0.5965, 0.4751, 0.6468, -0.5965, 0.4751, 0.6468, -0.6366, -0.2596, 0.7262, 0.6366, -0.2596, 0.7262, -0.5767, 0.7261, -0.3745, 0.5767, 0.7261, -0.3745, 0.6954, 0.1779, -0.6962, -0.6954, 0.1779, -0.6962, -0.6954, 0.1779, -0.6962, 0.6954, 0.1779, -0.6962, 0.6846, 0.06858, -0.7257, -0.6846, 0.06858, -0.7257, 0.5767, 0.7261, -0.3745, 0.5965, 0.4751, 0.6468, 0.6366, -0.2596, 0.7262, 0.6954, 0.1779, -0.6962, -0.5767, 0.7261, -0.3745, -0.5965, 0.4751, 0.6468, 0.5965, 0.4751, 0.6468, 0.5767, 0.7261, -0.3745, -0.6954, 0.1779, -0.6962, -0.6366, -0.2596, 0.7262, -0.5965, 0.4751, 0.6468, -0.5767, 0.7261, -0.3745, -0.982, 0.07642, -0.1728, -0.9475, 0.0296, 0.3182, -0.7621, 0.5908, 0.2648, -0.7412, 0.631, -0.229, -0.7412, 0.631, -0.229, -0.7621, 0.5908, 0.2648, -0.4772, 0.835, 0.2739, -0.4663, 0.8437, -0.266, -0.6684, 0.01591, -0.7437, -0.6008, 0.4862, -0.6346, -0.299, 0.3615, -0.8831, -0.2814, 0.1116, -0.9531, -0.281, -0.9594, 0.02401, -0.3396, -0.8603, 0.3802, -0.7221, -0.6099, 0.3266, -0.7468, -0.6633, -0.04794, -0.281, -0.9594, 0.02401, -0.7468, -0.6633, -0.04794, -0.6116, -0.5774, -0.5409, -0.3914, -0.6546, -0.6468, -0.4772, 0.835, 0.2739, -0.7621, 0.5908, 0.2648, -0.5652, 0.4823, 0.6693, -0.3701, 0.5887, 0.7186, -0.7412, 0.631, -0.229, -0.4663, 0.8437, -0.266, -0.345, 0.5801, -0.7379, -0.6008, 0.4862, -0.6346, -0.982, 0.07642, -0.1728, -0.7412, 0.631, -0.229, -0.6008, 0.4862, -0.6346, -0.6684, 0.01591, -0.7437, -0.3914, -0.6546, -0.6468, -0.6116, -0.5774, -0.5409, -0.2922, -0.1215, -0.9486, -0.3483, -0.1191, -0.9298, -0.6008, 0.4862, -0.6346, -0.345, 0.5801, -0.7379, -0.2926, 0.4303, -0.8539, -0.299, 0.3615, -0.8831, -0.5624, -0.4825, 0.6714, -0.3466, -0.6302, 0.6947, -0.1658, -0.2813, 0.9452, -0.3496, -0.2984, 0.8881, -0.9475, 0.0296, 0.3182, -0.7221, -0.6099, 0.3266, -0.5624, -0.4825, 0.6714, -0.6956, 0.00763, 0.7184, -0.7221, -0.6099, 0.3266, -0.3396, -0.8603, 0.3802, -0.3466, -0.6302, 0.6947, -0.5624, -0.4825, 0.6714, 0.0, 0.0, 1.0, -0.2949, -0.01925, 0.9553, -0.3496, -0.2984, 0.8881, -0.1658, -0.2813, 0.9452, -0.3701, 0.5887, 0.7186, -0.5652, 0.4823, 0.6693, -0.3114, 0.2327, 0.9214, -0.1504, 0.2068, 0.9668, -0.6956, 0.00763, 0.7184, -0.5624, -0.4825, 0.6714, -0.3496, -0.2984, 0.8881, -0.2949, -0.01925, 0.9553, -0.99, -0.1232, 0.06935, -0.7439, -0.1688, 0.6467, -0.6612, 0.1881, 0.7263, -0.8509, 0.466, 0.2427, -0.4127, 0.8643, 0.2876, -0.3352, 0.5165, 0.788, -0.1671, 0.5876, 0.7917, -0.2321, 0.9334, 0.2736, -0.5803, -0.7997, -0.1537, -0.4349, -0.6953, 0.5722, -0.6301, -0.5166, 0.5798, -0.8349, -0.5465, -0.06575, 0.01458, -0.1666, 0.9859, -0.7439, -0.1688, 0.6467, -0.6301, -0.5166, 0.5798, -0.4349, -0.6953, 0.5722, -0.7786, -0.2468, 0.577, -0.6846, 0.06858, -0.7257, -0.6786, -0.3897, -0.6227, -0.6703, -0.4264, 0.6073, -0.6366, -0.2596, 0.7262, -0.6954, 0.1779, -0.6962, -0.6846, 0.06858, -0.7257, -0.7786, -0.2468, 0.577, 0.6954, 0.1779, -0.6962, 0.6366, -0.2596, 0.7262, 0.7786, -0.2468, 0.577, 0.6846, 0.06858, -0.7257, 0.6366, -0.2596, 0.7262, -0.6366, -0.2596, 0.7262, -0.7786, -0.2468, 0.577, 0.7786, -0.2468, 0.577, 0.6786, -0.3897, -0.6227, 0.6703, -0.4264, 0.6073, 0.2241, -0.8829, 0.4125, 0.224, -0.8383, -0.4971, -0.6846, 0.06858, -0.7257, 0.6846, 0.06858, -0.7257, 0.6786, -0.3897, -0.6227, -0.6786, -0.3897, -0.6227, 0.6846, 0.06858, -0.7257, 0.7786, -0.2468, 0.577, 0.6703, -0.4264, 0.6073, 0.6786, -0.3897, -0.6227, 0.7786, -0.2468, 0.577, -0.7786, -0.2468, 0.577, -0.6703, -0.4264, 0.6073, 0.6703, -0.4264, 0.6073, 0.224, -0.8383, -0.4971, 0.2241, -0.8829, 0.4125, -0.2241, -0.8829, 0.4125, -0.224, -0.8383, -0.4971, 0.6703, -0.4264, 0.6073, -0.6703, -0.4264, 0.6073, -0.2241, -0.8829, 0.4125, 0.2241, -0.8829, 0.4125, -0.6703, -0.4264, 0.6073, -0.6786, -0.3897, -0.6227, -0.224, -0.8383, -0.4971, -0.2241, -0.8829, 0.4125, -0.6786, -0.3897, -0.6227, 0.6786, -0.3897, -0.6227, 0.224, -0.8383, -0.4971, -0.224, -0.8383, -0.4971, -0.5652, 0.4823, 0.6693, -0.6956, 0.00763, 0.7184, -0.2949, -0.01925, 0.9553, -0.3114, 0.2327, 0.9214, -0.1504, 0.2068, 0.9668, -0.3114, 0.2327, 0.9214, -0.2949, -0.01925, 0.9553, 0.0, 0.0, 1.0, -0.7621, 0.5908, 0.2648, -0.9475, 0.0296, 0.3182, -0.6956, 0.00763, 0.7184, -0.5652, 0.4823, 0.6693, -0.7468, -0.6633, -0.04794, -0.982, 0.07642, -0.1728, -0.6684, 0.01591, -0.7437, -0.6116, -0.5774, -0.5409, -0.6116, -0.5774, -0.5409, -0.6684, 0.01591, -0.7437, -0.2814, 0.1116, -0.9531, -0.2922, -0.1215, -0.9486, -0.7468, -0.6633, -0.04794, -0.7221, -0.6099, 0.3266, -0.9475, 0.0296, 0.3182, -0.982, 0.07642, -0.1728, -0.3352, 0.5165, 0.788, -0.6612, 0.1881, 0.7263, -0.7439, -0.1688, 0.6467, 0.01458, -0.1666, 0.9859, -0.8349, -0.5465, -0.06575, -0.6301, -0.5166, 0.5798, -0.7439, -0.1688, 0.6467, -0.99, -0.1232, 0.06935, -0.5348, 0.8264, -0.1765, -0.9903, -0.1336, -0.03819, -0.866, -0.2416, 0.4377, -0.6851, 0.5034, 0.5265, -0.3397, 0.8324, 0.4379, -0.4127, 0.8643, 0.2876, -0.2321, 0.9334, 0.2736, -0.2116, 0.8871, 0.4102, -0.6851, 0.5034, 0.5265, -0.866, -0.2416, 0.4377, -0.5571, -0.3123, 0.7695, -0.4433, 0.3792, 0.8122, -0.6918, -0.7221, -0.002554, -0.6057, -0.6768, 0.4184, -0.9903, -0.1336, -0.03819, -0.9841, -0.02126, -0.1765, -0.5602, 0.8248, 0.07679, -0.986, -0.1481, 0.07661, -0.9769, -0.03882, -0.2102, -0.6054, 0.7263, -0.3256, -0.1847, 0.8032, 0.5663, -0.3397, 0.8324, 0.4379, -0.2116, 0.8871, 0.4102, -0.0979, 0.8631, 0.4954, 0.01406, -0.1684, 0.9856, 0.01458, -0.1666, 0.9859, -0.4349, -0.6953, 0.5722, -0.469, -0.8004, 0.3734, -0.6044, -0.7932, 0.07441, -0.5876, -0.8091, 0.005193, -0.986, -0.1481, 0.07661, -0.9498, -0.1375, 0.2809, -0.6819, 0.7156, 0.1514, -0.9473, 0.009639, 0.3203, -0.9321, -0.09807, 0.3486, -0.5547, 0.6754, 0.4859, -0.7457, 0.4219, 0.5156, -0.8509, 0.466, 0.2427, -0.4127, 0.8643, 0.2876, -0.3397, 0.8324, 0.4379, -0.5851, -0.8076, 0.0741, -0.6044, -0.7932, 0.07441, -0.9498, -0.1375, 0.2809, -0.9321, -0.09807, 0.3486, 0.5654, 0.8113, -0.1489, 0.9931, -0.02964, -0.1138, 0.7414, -0.01066, -0.671, 0.4231, 0.6126, -0.6676, -0.424, 0.6054, -0.6735, 0.4231, 0.6126, -0.6676, 0.7414, -0.01066, -0.671, -0.6564, -0.007826, -0.7544, 0.5851, 0.8047, -0.1008, 0.9987, 0.01049, -0.04932, 0.9931, -0.02964, -0.1138, 0.5654, 0.8113, -0.1489, -0.5645, -0.8238, -0.05134, -0.9969, -0.03325, -0.07133, -0.976, -0.03534, -0.215, -0.5399, -0.8227, -0.1782, -0.5399, -0.8227, -0.1782, -0.976, -0.03534, -0.215, -0.6564, -0.007826, -0.7544, -0.411, -0.5982, -0.6879, 0.6363, 0.7002, -0.3237, 0.6447, 0.5578, -0.5228, 0.6404, 0.08865, -0.7629, 0.9997, -0.02425, 0.007113, -0.5683, -0.8219, 0.0392, -0.6391, -0.7528, 0.1576, -0.9473, 0.009639, 0.3203, -0.9939, -0.03156, 0.1059, -0.548, -0.8254, -0.1354, -0.9859, 0.04279, -0.1615, -0.6882, 0.01652, -0.7253, -0.4254, -0.6302, -0.6496, 0.436, 0.8947, -0.09713, 0.9953, 0.04237, -0.08749, 0.8064, 0.02708, -0.5908, 0.3056, 0.6642, -0.6822, -0.4072, 0.6352, -0.6563, 0.3056, 0.6642, -0.6822, 0.8064, 0.02708, -0.5908, -0.6882, 0.01652, -0.7253, -0.5301, -0.8455, -0.06396, -0.9983, 0.04523, -0.03615, -0.9859, 0.04279, -0.1615, -0.548, -0.8254, -0.1354, 0.5625, 0.8054, 0.1869, 0.9828, -0.05513, 0.1762, 0.9985, 0.04396, 0.03391, 0.5067, 0.8572, 0.09237, -0.4755, -0.8795, 0.01778, -0.9955, -0.05369, 0.07752, -0.9983, 0.04523, -0.03615, -0.5301, -0.8455, -0.06396, 0.5067, 0.8572, 0.09237, 0.9985, 0.04396, 0.03391, 0.9953, 0.04237, -0.08749, 0.436, 0.8947, -0.09713, 0.4173, 0.6564, 0.6285, -0.3825, 0.6837, 0.6215, -0.7669, -0.03547, 0.6408, 0.6829, -0.02474, 0.7301, 0.5625, 0.8054, 0.1869, 0.4173, 0.6564, 0.6285, 0.6829, -0.02474, 0.7301, 0.9828, -0.05513, 0.1762, -0.4755, -0.8795, 0.01778, -0.3502, -0.6961, 0.6268, -0.7669, -0.03547, 0.6408, -0.9955, -0.05369, 0.07752, -0.3551, -0.9201, -0.1656, -0.5193, -0.8371, -0.172, -0.5803, -0.7997, -0.1537, -0.4645, -0.8821, -0.07803, -0.9473, 0.009639, 0.3203, -0.6391, -0.7528, 0.1576, -0.5851, -0.8076, 0.0741, -0.9321, -0.09807, 0.3486, -0.5547, 0.6754, 0.4859, -0.6107, 0.6072, 0.5083, 0.2716, 0.8893, 0.3679, 0.09707, 0.9568, 0.2741, -0.1416, -0.9791, 0.1457, -0.3551, -0.9201, -0.1656, -0.4645, -0.8821, -0.07803, -0.3067, -0.9062, 0.2912, -0.04713, -0.985, -0.1658, -0.08771, -0.9935, -0.07296, -0.1429, -0.9881, -0.05603, -0.1243, -0.9841, -0.1267, -0.2885, -0.5874, -0.7561, -0.04713, -0.985, -0.1658, -0.1243, -0.9841, -0.1267, 0.06776, -0.96, -0.2717, 0.06382, 0.987, -0.1478, 0.09707, 0.9568, 0.2741, 0.4522, 0.8807, 0.1411, 0.606, 0.7542, -0.2527, -0.1671, 0.5876, 0.7917, -0.3352, 0.5165, 0.788, 0.01458, -0.1666, 0.9859, 0.01406, -0.1684, 0.9856, -0.3067, -0.9062, 0.2912, -0.4645, -0.8821, -0.07803, -0.7618, -0.634, 0.1332, -0.5129, -0.6883, 0.513, 0.3956, 0.9183, -0.01461, 0.2401, 0.9706, -0.01839, 0.1696, 0.9352, -0.3109, 0.3321, 0.8918, -0.3071, -0.5876, -0.8091, 0.005193, -0.1942, -0.9805, -0.02921, -0.1262, -0.9779, -0.1667, -0.6795, -0.6992, -0.2225, -0.5129, -0.6883, 0.513, -0.7618, -0.634, 0.1332, -0.9079, -0.2295, 0.3506, -0.5571, -0.3123, 0.7695, -0.6107, 0.6072, 0.5083, -0.5602, 0.8248, 0.07679, 0.2401, 0.9706, -0.01839, 0.2716, 0.8893, 0.3679, -0.08771, -0.9935, -0.07296, -0.1758, -0.9837, -0.03891, -0.1942, -0.9805, -0.02921, -0.1429, -0.9881, -0.05603, -0.4645, -0.8821, -0.07803, -0.5803, -0.7997, -0.1537, -0.8349, -0.5465, -0.06575, -0.7618, -0.634, 0.1332, 0.08829, 0.9563, 0.2787, -0.03506, 0.9227, 0.3839, -0.1847, 0.8032, 0.5663, -0.0979, 0.8631, 0.4954, -0.4845, -0.6998, 0.5249, -0.1184, -0.8083, 0.5768, -0.3067, -0.9062, 0.2912, -0.5129, -0.6883, 0.513, -0.6057, -0.6768, 0.4184, 0.003466, -0.8256, 0.5643, -0.1184, -0.8083, 0.5768, -0.4845, -0.6998, 0.5249, 0.2745, 0.9566, -0.09744, 0.1422, 0.9845, -0.1029, -0.03506, 0.9227, 0.3839, 0.08829, 0.9563, 0.2787, -0.5571, -0.3123, 0.7695, -0.9079, -0.2295, 0.3506, -0.7457, 0.4219, 0.5156, -0.4433, 0.3792, 0.8122, 0.3485, -0.9358, 0.05396, 0.3076, -0.8147, 0.4916, 0.003466, -0.8256, 0.5643, 0.07705, -0.9902, 0.1162, -0.5644, 0.7376, -0.3706, -0.5348, 0.8264, -0.1765, 0.1422, 0.9845, -0.1029, 0.1822, 0.9321, -0.313, -0.6054, 0.7263, -0.3256, -0.5644, 0.7376, -0.3706, 0.1822, 0.9321, -0.313, 0.1696, 0.9352, -0.3109, -0.00145, -0.992, -0.1259, 0.3485, -0.9358, 0.05396, 0.07705, -0.9902, 0.1162, -0.1262, -0.9779, -0.1667, -0.6795, -0.6992, -0.2225, -0.6918, -0.7221, -0.002554, -0.9841, -0.02126, -0.1765, -0.9769, -0.03882, -0.2102, -0.1262, -0.9779, -0.1667, 0.07705, -0.9902, 0.1162, -0.6918, -0.7221, -0.002554, -0.6795, -0.6992, -0.2225, 0.1696, 0.9352, -0.3109, 0.1822, 0.9321, -0.313, 0.3276, 0.9054, -0.27, 0.3321, 0.8918, -0.3071, -0.9769, -0.03882, -0.2102, -0.9841, -0.02126, -0.1765, -0.5644, 0.7376, -0.3706, -0.6054, 0.7263, -0.3256, -0.5193, -0.8371, -0.172, -0.469, -0.8004, 0.3734, -0.4349, -0.6953, 0.5722, -0.5803, -0.7997, -0.1537, -0.8509, 0.466, 0.2427, -0.6612, 0.1881, 0.7263, -0.3352, 0.5165, 0.788, -0.4127, 0.8643, 0.2876, -0.4582, -0.8289, 0.3209, -0.08229, -0.5677, 0.8191, -0.6821, -0.1617, 0.7132, -0.8261, -0.181, 0.5337, -0.3899, 0.8119, 0.4344, -0.06404, 0.4939, 0.8672, 0.6402, 0.513, 0.5718, 0.4743, 0.8783, -0.06047, 0.6402, 0.513, 0.5718, 0.6084, -0.5914, 0.5292, 0.9552, -0.2959, 0.008365, 0.9754, 0.2079, 0.07324, 0.4166, -0.8887, -0.1918, 0.6084, -0.5914, 0.5292, -0.08229, -0.5677, 0.8191, -0.4582, -0.8289, 0.3209, -0.3899, 0.8119, 0.4344, 0.4743, 0.8783, -0.06047, -0.02198, 0.6988, -0.715, -0.7106, 0.6444, -0.2824, 0.6402, 0.513, 0.5718, -0.06404, 0.4939, 0.8672, -0.08229, -0.5677, 0.8191, 0.6084, -0.5914, 0.5292, 0.8629, 0.325, -0.387, 0.9754, 0.2079, 0.07324, 0.9552, -0.2959, 0.008365, 0.8431, -0.3186, -0.4332, 0.4743, 0.8783, -0.06047, 0.6402, 0.513, 0.5718, 0.9754, 0.2079, 0.07324, 0.8629, 0.325, -0.387, 0.6084, -0.5914, 0.5292, 0.4166, -0.8887, -0.1918, 0.8431, -0.3186, -0.4332, 0.9552, -0.2959, 0.008365, 0.8431, -0.3186, -0.4332, 0.4166, -0.8887, -0.1918, -0.04765, -0.6264, -0.7781, 0.3345, -0.1921, -0.9226, -0.8261, -0.181, 0.5337, -0.6821, -0.1617, 0.7132, -0.6541, 0.09648, 0.7503, -0.8085, 0.1806, 0.5601, -0.08229, -0.5677, 0.8191, -0.06404, 0.4939, 0.8672, -0.6541, 0.09648, 0.7503, -0.6821, -0.1617, 0.7132, 0.4166, -0.8887, -0.1918, -0.4582, -0.8289, 0.3209, -0.7469, -0.5778, -0.3292, -0.04765, -0.6264, -0.7781, -0.06404, 0.4939, 0.8672, -0.3899, 0.8119, 0.4344, -0.8085, 0.1806, 0.5601, -0.6541, 0.09648, 0.7503, -0.7106, 0.6444, -0.2824, -0.02198, 0.6988, -0.715, -0.04765, -0.6264, -0.7781, -0.7469, -0.5778, -0.3292, -0.04765, -0.6264, -0.7781, -0.02198, 0.6988, -0.715, 0.3554, 0.2486, -0.901, 0.3345, -0.1921, -0.9226, -0.7106, 0.6444, -0.2824, -0.7469, -0.5778, -0.3292, -0.9933, -0.1054, 0.04656, -0.9895, 0.1287, 0.06556, 0.8629, 0.325, -0.387, 0.8431, -0.3186, -0.4332, 0.3345, -0.1921, -0.9226, 0.3554, 0.2486, -0.901, -0.8261, -0.181, 0.5337, -0.8085, 0.1806, 0.5601, -0.9895, 0.1287, 0.06556, -0.9933, -0.1054, 0.04656, 0.4743, 0.8783, -0.06047, 0.8629, 0.325, -0.387, 0.3554, 0.2486, -0.901, -0.02198, 0.6988, -0.715, -0.8085, 0.1806, 0.5601, -0.3899, 0.8119, 0.4344, -0.7106, 0.6444, -0.2824, -0.9895, 0.1287, 0.06556, -0.4582, -0.8289, 0.3209, -0.8261, -0.181, 0.5337, -0.9933, -0.1054, 0.04656, -0.7469, -0.5778, -0.3292, 0.5212, -0.8302, -0.1978, 0.7945, -0.2242, -0.5644, 0.9849, -0.1069, -0.1363, 0.8086, -0.4577, 0.3698, 0.4281, 0.7959, -0.4282, -0.3494, 0.9213, 0.1706, 0.2114, 0.7562, 0.6193, 0.7228, 0.6848, 0.09293, 0.2114, 0.7562, 0.6193, -0.2622, 0.3896, 0.8829, -0.2694, -0.1625, 0.9492, 0.3404, -0.4373, 0.8324, -0.2583, -0.8599, 0.4402, 0.5212, -0.8302, -0.1978, 0.8086, -0.4577, 0.3698, 0.3404, -0.4373, 0.8324, 0.4281, 0.7959, -0.4282, -0.08014, 0.5765, -0.8132, -0.6204, 0.6529, -0.4346, -0.3494, 0.9213, 0.1706, 0.2114, 0.7562, 0.6193, 0.3404, -0.4373, 0.8324, 0.8086, -0.4577, 0.3698, 0.7228, 0.6848, 0.09293, -0.7353, 0.3832, 0.559, -0.7014, -0.2804, 0.6553, -0.2694, -0.1625, 0.9492, -0.2622, 0.3896, 0.8829, -0.3494, 0.9213, 0.1706, -0.7353, 0.3832, 0.559, -0.2622, 0.3896, 0.8829, 0.2114, 0.7562, 0.6193, 0.3404, -0.4373, 0.8324, -0.2694, -0.1625, 0.9492, -0.7014, -0.2804, 0.6553, -0.2583, -0.8599, 0.4402, -0.7014, -0.2804, 0.6553, -0.9609, -0.2083, -0.1823, -0.6587, -0.6892, -0.3018, -0.2583, -0.8599, 0.4402, 0.7945, -0.2242, -0.5644, 0.7719, 0.1643, -0.6142, 0.9853, 0.1415, -0.09612, 0.9849, -0.1069, -0.1363, 0.8086, -0.4577, 0.3698, 0.9849, -0.1069, -0.1363, 0.9853, 0.1415, -0.09612, 0.7228, 0.6848, 0.09293, -0.2583, -0.8599, 0.4402, -0.6587, -0.6892, -0.3018, -0.01491, -0.6703, -0.742, 0.5212, -0.8302, -0.1978, 0.7228, 0.6848, 0.09293, 0.9853, 0.1415, -0.09612, 0.7719, 0.1643, -0.6142, 0.4281, 0.7959, -0.4282, -0.08014, 0.5765, -0.8132, -0.01491, -0.6703, -0.742, -0.6587, -0.6892, -0.3018, -0.6204, 0.6529, -0.4346, -0.6587, -0.6892, -0.3018, -0.9609, -0.2083, -0.1823, -0.9514, 0.263, -0.1605, -0.6204, 0.6529, -0.4346, -0.08014, 0.5765, -0.8132, 0.2616, 0.1296, -0.9565, 0.211, -0.1688, -0.9628, -0.01491, -0.6703, -0.742, -0.7353, 0.3832, 0.559, -0.9514, 0.263, -0.1605, -0.9609, -0.2083, -0.1823, -0.7014, -0.2804, 0.6553, 0.7945, -0.2242, -0.5644, 0.211, -0.1688, -0.9628, 0.2616, 0.1296, -0.9565, 0.7719, 0.1643, -0.6142, -0.3494, 0.9213, 0.1706, -0.6204, 0.6529, -0.4346, -0.9514, 0.263, -0.1605, -0.7353, 0.3832, 0.559, 0.7719, 0.1643, -0.6142, 0.2616, 0.1296, -0.9565, -0.08014, 0.5765, -0.8132, 0.4281, 0.7959, -0.4282, 0.5212, -0.8302, -0.1978, -0.01491, -0.6703, -0.742, 0.211, -0.1688, -0.9628, 0.7945, -0.2242, -0.5644, -0.705, -0.2945, 0.6452, -0.03786, -0.3532, 0.9348, 0.155, 0.5756, 0.8029, -0.625, 0.6249, 0.4678, 0.01523, 0.9467, -0.3217, 0.3936, 0.8581, 0.3298, 0.8359, 0.5452, 0.06356, 0.4909, 0.4271, -0.7593, 0.4909, 0.4271, -0.7593, 0.8359, 0.5452, 0.06356, 0.8331, -0.3778, 0.4039, 0.7804, -0.6252, -0.007978, -0.1378, -0.9009, 0.4116, 0.3906, -0.6113, 0.6883, -0.03786, -0.3532, 0.9348, -0.705, -0.2945, 0.6452, 0.4752, 0.4492, -0.7566, 0.7469, -0.6574, -0.09989, 0.6357, -0.7415, -0.2147, 0.5762, 0.6292, -0.5216, 0.3936, 0.8581, 0.3298, 0.155, 0.5756, 0.8029, -0.03786, -0.3532, 0.9348, 0.3906, -0.6113, 0.6883, 0.8359, 0.5452, 0.06356, 0.3936, 0.8581, 0.3298, 0.3906, -0.6113, 0.6883, 0.8331, -0.3778, 0.4039, -0.1378, -0.9009, 0.4116, -0.705, -0.2945, 0.6452, -0.779, -0.2547, 0.573, 0.3857, -0.9226, 0.01273, 0.7804, -0.6252, -0.007978, 0.8331, -0.3778, 0.4039, 0.3906, -0.6113, 0.6883, -0.1378, -0.9009, 0.4116, -0.625, 0.6249, 0.4678, 0.155, 0.5756, 0.8029, 0.3936, 0.8581, 0.3298, 0.01523, 0.9467, -0.3217, -0.779, -0.2547, 0.573, -0.6334, 0.6972, 0.3357, -0.7011, 0.6873, 0.1899, -0.8708, -0.1998, 0.4491, 0.01523, 0.9467, -0.3217, -0.1378, -0.9009, 0.4116, 0.3857, -0.9226, 0.01273, 0.6006, 0.7096, -0.3685, -0.625, 0.6249, 0.4678, 0.01523, 0.9467, -0.3217, 0.6006, 0.7096, -0.3685, -0.6334, 0.6972, 0.3357, -0.705, -0.2945, 0.6452, -0.625, 0.6249, 0.4678, -0.6334, 0.6972, 0.3357, -0.779, -0.2547, 0.573, 0.477, 0.7042, -0.526, 0.1792, -0.9837, 0.01223, 0.08181, -0.9935, 0.07867, 0.5383, 0.6858, -0.4898, 0.6006, 0.7096, -0.3685, 0.3857, -0.9226, 0.01273, 0.1792, -0.9837, 0.01223, 0.477, 0.7042, -0.526, -0.6334, 0.6972, 0.3357, 0.6006, 0.7096, -0.3685, 0.477, 0.7042, -0.526, -0.7011, 0.6873, 0.1899, 0.3857, -0.9226, 0.01273, -0.779, -0.2547, 0.573, -0.8708, -0.1998, 0.4491, 0.1792, -0.9837, 0.01223, 0.08181, -0.9935, 0.07867, -0.9823, -0.1435, 0.1204, -0.6442, -0.1762, -0.7443, 0.2856, -0.7311, -0.6197, -0.7011, 0.6873, 0.1899, 0.477, 0.7042, -0.526, 0.5383, 0.6858, -0.4898, -0.7574, 0.6476, -0.08335, 0.1792, -0.9837, 0.01223, -0.8708, -0.1998, 0.4491, -0.9823, -0.1435, 0.1204, 0.08181, -0.9935, 0.07867, -0.8708, -0.1998, 0.4491, -0.7011, 0.6873, 0.1899, -0.7574, 0.6476, -0.08335, -0.9823, -0.1435, 0.1204, -0.2245, 0.5899, -0.7756, 0.6211, 0.6471, -0.4422, 0.2856, -0.7311, -0.6197, -0.6442, -0.1762, -0.7443, -0.9823, -0.1435, 0.1204, -0.7574, 0.6476, -0.08335, -0.2245, 0.5899, -0.7756, -0.6442, -0.1762, -0.7443, 0.5383, 0.6858, -0.4898, 0.08181, -0.9935, 0.07867, 0.2856, -0.7311, -0.6197, 0.6211, 0.6471, -0.4422, -0.7574, 0.6476, -0.08335, 0.5383, 0.6858, -0.4898, 0.6211, 0.6471, -0.4422, -0.2245, 0.5899, -0.7756, 0.2024, -0.5511, -0.8095, 0.6357, -0.7415, -0.2147, -0.5729, -0.7499, 0.3308, -0.769, -0.5715, -0.2865, 0.7804, -0.6252, -0.007978, 0.7469, -0.6574, -0.09989, 0.4752, 0.4492, -0.7566, 0.4909, 0.4271, -0.7593, 0.4909, 0.4271, -0.7593, 0.4752, 0.4492, -0.7566, -0.8799, 0.4468, -0.1619, 0.01523, 0.9467, -0.3217, -0.1378, -0.9009, 0.4116, 0.01523, 0.9467, -0.3217, -0.8799, 0.4468, -0.1619, -0.5725, -0.6739, 0.4671, -0.5725, -0.6739, 0.4671, -0.8799, 0.4468, -0.1619, -0.7969, 0.6013, 0.05871, -0.5729, -0.7499, 0.3308, -0.5729, -0.7499, 0.3308, -0.7969, 0.6013, 0.05871, -0.7748, 0.5601, -0.2933, -0.769, -0.5715, -0.2865, 0.1992, 0.5489, -0.8118, 0.2024, -0.5511, -0.8095, -0.769, -0.5715, -0.2865, -0.7748, 0.5601, -0.2933, 0.4752, 0.4492, -0.7566, 0.5762, 0.6292, -0.5216, -0.7969, 0.6013, 0.05871, -0.8799, 0.4468, -0.1619, 0.7469, -0.6574, -0.09989, 0.7804, -0.6252, -0.007978, -0.1378, -0.9009, 0.4116, -0.5725, -0.6739, 0.4671, 0.5762, 0.6292, -0.5216, 0.1992, 0.5489, -0.8118, -0.7748, 0.5601, -0.2933, -0.7969, 0.6013, 0.05871, 0.6357, -0.7415, -0.2147, 0.7469, -0.6574, -0.09989, -0.5725, -0.6739, 0.4671, -0.5729, -0.7499, 0.3308, 0.2024, -0.5511, -0.8095, 0.1992, 0.5489, -0.8118, 0.5762, 0.6292, -0.5216, 0.6357, -0.7415, -0.2147, -0.5645, -0.8238, -0.05134, -0.5683, -0.8219, 0.0392, -0.9939, -0.03156, 0.1059, -0.9969, -0.03325, -0.07133, 0.5851, 0.8047, -0.1008, 0.6363, 0.7002, -0.3237, 0.9997, -0.02425, 0.007113, 0.9987, 0.01049, -0.04932, 0.5768, -0.815, -0.0553, 0.606, -0.7952, 0.01859, -0.5683, -0.8219, 0.0392, -0.5645, -0.8238, -0.05134, 0.9987, 0.01049, -0.04932, 0.9997, -0.02425, 0.007113, 0.606, -0.7952, 0.01859, 0.5768, -0.815, -0.0553, -0.5731, 0.808, -0.1369, -0.6461, 0.744, -0.1702, 0.6363, 0.7002, -0.3237, 0.5851, 0.8047, -0.1008, -0.9969, -0.03325, -0.07133, -0.9939, -0.03156, 0.1059, -0.6461, 0.744, -0.1702, -0.5731, 0.808, -0.1369, 0.6404, 0.08865, -0.7629, 0.6447, 0.5578, -0.5228, 0.6782, 0.1717, -0.7145, 0.6782, 0.1717, -0.7145, 0.67, 0.6198, -0.4087, 0.606, 0.7542, -0.2527, 0.6782, 0.1717, -0.7145, 0.606, 0.7542, -0.2527, 0.198, 0.2573, -0.9458, 0.6782, 0.1717, -0.7145, 0.198, 0.2573, -0.9458, -0.297, -0.03504, -0.9542, 0.6404, 0.08865, -0.7629, 0.6404, 0.08865, -0.7629, -0.297, -0.03504, -0.9542, -0.2885, -0.5874, -0.7561, 0.06776, -0.96, -0.2717, 0.06382, 0.987, -0.1478, -0.6819, 0.7156, 0.1514, -0.5547, 0.6754, 0.4859, 0.09707, 0.9568, 0.2741, 0.6782, 0.1717, -0.7145, 0.6447, 0.5578, -0.5228, 0.67, 0.6198, -0.4087, 0.67, 0.6198, -0.4087, 0.06382, 0.987, -0.1478, 0.606, 0.7542, -0.2527, 0.6363, 0.7002, -0.3237, -0.1044, 0.8434, -0.5271, 0.6447, 0.5578, -0.5228, -0.1044, 0.8434, -0.5271, -0.6461, 0.744, -0.1702, -0.6819, 0.7156, 0.1514, 0.06382, 0.987, -0.1478, 0.67, 0.6198, -0.4087, 0.6447, 0.5578, -0.5228, -0.1044, 0.8434, -0.5271, 0.06382, 0.987, -0.1478, -0.9491, -0.314, 0.02373, -0.9556, -0.2946, -0.00527, -0.7648, 0.4505, -0.4606, -0.777, 0.4627, -0.4268, -0.777, 0.4627, -0.4268, -0.7648, 0.4505, -0.4606, 0.6178, 0.7502, -0.2358, 0.834, 0.4774, -0.2766, 0.9857, 0.1512, 0.07412, 0.968, 0.1768, 0.1779, 0.6909, -0.5011, 0.5211, 0.8051, -0.553, 0.2144, 0.8051, -0.553, 0.2144, 0.6909, -0.5011, 0.5211, -0.5047, -0.7746, 0.3812, -0.3153, -0.9424, 0.1112, -0.6319, -0.5479, -0.5482, 0.4337, -0.4602, -0.7747, 0.8923, -0.4125, -0.1832, -0.318, -0.9327, -0.1699, -0.9245, -0.3656, -0.1079, -0.5729, -0.6586, 0.4879, -0.5497, -0.6757, 0.4912, -0.8802, -0.4543, -0.1373, 0.5304, 0.746, -0.4027, -0.6743, 0.1796, -0.7163, -0.7295, 0.2809, -0.6236, 0.3318, 0.8948, -0.2988, -0.5729, -0.6586, 0.4879, 0.6972, -0.169, 0.6967, 0.6212, 0.002745, 0.7836, -0.5497, -0.6757, 0.4912, 0.5942, 0.7658, -0.246, -0.7753, 0.2113, -0.5952, -0.6743, 0.1796, -0.7163, 0.5304, 0.746, -0.4027, 0.8993, 0.388, 0.2019, 0.5942, 0.7658, -0.246, 0.5304, 0.746, -0.4027, 0.854, 0.4974, 0.1526, 0.8923, -0.4125, -0.1832, 0.8051, -0.553, 0.2144, -0.3153, -0.9424, 0.1112, -0.318, -0.9327, -0.1699, 0.4337, -0.4602, -0.7747, 0.9857, 0.1512, 0.07412, 0.8051, -0.553, 0.2144, 0.8923, -0.4125, -0.1832, -0.5837, 0.3146, -0.7485, -0.777, 0.4627, -0.4268, 0.834, 0.4774, -0.2766, 0.5604, 0.3055, -0.7698, -0.6319, -0.5479, -0.5482, -0.9491, -0.314, 0.02373, -0.777, 0.4627, -0.4268, -0.5837, 0.3146, -0.7485, -0.318, -0.9327, -0.1699, -0.3153, -0.9424, 0.1112, -0.9491, -0.314, 0.02373, -0.6319, -0.5479, -0.5482, 0.5604, 0.3055, -0.7698, 0.834, 0.4774, -0.2766, 0.9857, 0.1512, 0.07412, 0.4337, -0.4602, -0.7747, 0.6972, -0.169, 0.6967, 0.8993, 0.388, 0.2019, 0.854, 0.4974, 0.1526, 0.6212, 0.002745, 0.7836, -0.5497, -0.6757, 0.4912, 0.6212, 0.002745, 0.7836, -0.03377, 0.7144, 0.6989, -0.907, 0.3019, 0.2936, -0.7753, 0.2113, -0.5952, -0.9245, -0.3656, -0.1079, -0.8802, -0.4543, -0.1373, -0.6743, 0.1796, -0.7163, -0.5837, 0.3146, -0.7485, 0.5604, 0.3055, -0.7698, 0.4337, -0.4602, -0.7747, -0.6319, -0.5479, -0.5482, 0.834, 0.4774, -0.2766, 0.6178, 0.7502, -0.2358, 0.968, 0.1768, 0.1779, 0.9857, 0.1512, 0.07412, -0.3153, -0.9424, 0.1112, -0.5047, -0.7746, 0.3812, -0.9556, -0.2946, -0.00527, -0.9491, -0.314, 0.02373, 0.3906, 0.9066, -0.1595, -0.8406, 0.2506, -0.4802, -0.907, 0.3019, 0.2936, -0.03377, 0.7144, 0.6989, 0.3318, 0.8948, -0.2988, -0.7295, 0.2809, -0.6236, -0.8406, 0.2506, -0.4802, 0.3906, 0.9066, -0.1595, 0.854, 0.4974, 0.1526, 0.5304, 0.746, -0.4027, 0.3318, 0.8948, -0.2988, 0.3906, 0.9066, -0.1595, 0.6212, 0.002745, 0.7836, 0.854, 0.4974, 0.1526, 0.3906, 0.9066, -0.1595, -0.03377, 0.7144, 0.6989, -0.6743, 0.1796, -0.7163, -0.8802, -0.4543, -0.1373, -0.8406, 0.2506, -0.4802, -0.7295, 0.2809, -0.6236, -0.8802, -0.4543, -0.1373, -0.5497, -0.6757, 0.4912, -0.907, 0.3019, 0.2936, -0.8406, 0.2506, -0.4802, -0.7648, 0.4505, -0.4606, -0.9556, -0.2946, -0.00527, -0.9245, -0.3656, -0.1079, -0.7753, 0.2113, -0.5952, 0.6909, -0.5011, 0.5211, 0.968, 0.1768, 0.1779, 0.8993, 0.388, 0.2019, 0.6972, -0.169, 0.6967, 0.968, 0.1768, 0.1779, 0.6178, 0.7502, -0.2358, 0.5942, 0.7658, -0.246, 0.8993, 0.388, 0.2019, 0.6178, 0.7502, -0.2358, -0.7648, 0.4505, -0.4606, -0.7753, 0.2113, -0.5952, 0.5942, 0.7658, -0.246, -0.5047, -0.7746, 0.3812, 0.6909, -0.5011, 0.5211, 0.6972, -0.169, 0.6967, -0.5729, -0.6586, 0.4879, -0.9556, -0.2946, -0.00527, -0.5047, -0.7746, 0.3812, -0.5729, -0.6586, 0.4879, -0.9245, -0.3656, -0.1079])] * 3)])
me_cube_001 = bpy.data.meshes.new('Cube.001')
me_cube_001.from_pydata([(-0.1646, -0.1277, 3.696), (-0.1476, 0.1338, 3.538), (-0.1525, 0.1271, 3.7), (0.0, -0.2064, 3.763), (0.0, 0.2185, 3.523), (0.0, 0.2093, 3.714), (-0.1192, 0.142, 3.379), (0.0, 0.216, 3.37), (-0.1074, -0.1614, 3.773), (-0.1127, 0.1047, 3.774), (0.0, -0.1928, 3.808), (0.0, 0.1362, 3.808), (-0.03989, -0.09645, 3.858), (-0.03849, 0.003402, 3.859), (0.0, -0.09594, 3.86), (0.0, 0.002647, 3.86), (-0.1512, 0.06109, 3.575), (-0.176, -0.02078, 3.689), (-0.1263, 0.07679, 3.391), (-0.1322, -0.02752, 3.809), (-0.03779, -0.04617, 3.86), (0.0, -0.04563, 3.861), (-0.1224, -0.1135, 3.339), (-0.1779, -0.002252, 3.363), (-0.1182, -0.1249, 3.208), (-0.1949, -0.05961, 3.176), (-0.1227, -0.1823, 3.078), (-0.1527, -0.1841, 3.044), (-0.1698, -0.1157, 3.53), (-0.198, -0.029, 3.545), (-0.1057, 0.2011, 3.208), (0.0, 0.2334, 3.195), (-0.1335, 0.1131, 3.304), (-0.09535, 0.2251, 3.063), (0.0, 0.2514, 3.02), (-0.09944, -0.1163, 3.683), (-0.1009, 0.1037, 3.542), (-0.108, 0.09616, 3.687), (0.0, -0.1937, 3.728), (0.0, 0.1703, 3.523), (0.0, 0.1624, 3.699), (-0.07347, 0.1102, 3.378), (0.0, 0.1682, 3.368), (-0.07256, -0.1278, 3.745), (-0.07944, 0.0783, 3.738), (0.0, -0.1517, 3.778), (0.0, 0.1026, 3.769), (-0.01988, -0.07924, 3.809), (-0.02056, -0.0101, 3.808), (0.0, -0.07946, 3.807), (0.0, -0.009574, 3.807), (-0.1557, 0.02355, 3.563), (-0.1553, -0.0107, 3.635), (-0.08754, 0.004353, 3.379), (-0.09036, -0.02695, 3.772), (-0.02073, -0.04506, 3.807), (0.0, -0.04525, 3.806), (-0.0681, -0.08347, 3.338), (-0.1285, 0.02349, 3.365), (-0.08023, -0.08686, 3.193), (-0.1499, -0.03417, 3.188), (-0.07951, -0.1409, 3.09), (-0.1295, -0.1608, 3.046), (-0.09832, -0.1142, 3.531), (-0.1741, -0.02598, 3.546), (-0.08743, 0.1199, 3.189), (0.0, 0.1866, 3.188), (-0.1129, 0.104, 3.244), (-0.1061, 0.1852, 3.052), (0.0, 0.191, 3.0)], [], [(16, 1, 2, 17), (1, 4, 5, 2), (5, 11, 9, 2), (1, 6, 7, 4), (16, 18, 6, 1), (8, 12, 14, 10), (17, 19, 8, 0), (0, 8, 10, 3), (21, 14, 12, 20), (11, 15, 13, 9), (19, 20, 12, 8), (9, 13, 20, 19), (15, 21, 20, 13), (2, 9, 19, 17), (28, 22, 23, 29), (22, 24, 25, 23), (24, 26, 27, 25), (0, 28, 29, 17), (18, 32, 30, 6), (6, 30, 31, 7), (30, 33, 34, 31), (51, 52, 37, 36), (36, 37, 40, 39), (40, 37, 44, 46), (36, 39, 42, 41), (51, 36, 41, 53), (43, 45, 49, 47), (52, 35, 43, 54), (35, 38, 45, 43), (56, 55, 47, 49), (46, 44, 48, 50), (54, 43, 47, 55), (44, 54, 55, 48), (50, 48, 55, 56), (37, 52, 54, 44), (63, 64, 58, 57), (57, 58, 60, 59), (59, 60, 62, 61), (35, 52, 64, 63), (53, 41, 65, 67), (41, 42, 66, 65), (65, 66, 69, 68), (27, 26, 61, 62), (16, 17, 52, 51), (25, 27, 62, 60), (32, 18, 53, 67), (26, 24, 59, 61), (0, 3, 38, 35), (28, 0, 35, 63), (22, 28, 63, 57), (29, 23, 58, 64), (34, 33, 68, 69), (17, 29, 64, 52), (23, 25, 60, 58), (33, 30, 65, 68), (24, 22, 57, 59), (18, 16, 51, 53), (30, 32, 67, 65)])
me_cube_001.polygons.foreach_set('use_smooth', [True] * 58)
_uv = me_cube_001.uv_layers.new(name='UVMap')
_uv.uv.foreach_set('vector', [0.375, 0.1531, 0.375, 0.25, 0.625, 0.25, 0.625, 0.1112, 0.375, 0.25, 0.375, 0.5, 0.625, 0.5, 0.625, 0.25, 0.625, 0.5, 0.625, 0.5, 0.625, 0.25, 0.625, 0.25, 0.375, 0.25, 0.375, 0.2307, 0.375, 0.5, 0.375, 0.5, 0.375, 0.1531, 0.375, 0.1633, 0.375, 0.2307, 0.375, 0.25, 0.625, 1.0, 0.625, 1.0, 0.625, 0.75, 0.625, 0.75, 0.625, 0.1112, 0.625, 0.125, 0.625, 0.0, 0.625, 0.0, 0.625, 1.0, 0.625, 1.0, 0.625, 0.75, 0.625, 0.75, 0.625, 0.625, 0.625, 0.75, 0.875, 0.75, 0.875, 0.625, 0.625, 0.5, 0.625, 0.5, 0.625, 0.25, 0.625, 0.25, 0.625, 0.125, 0.625, 0.125, 0.625, 0.0, 0.625, 0.0, 0.625, 0.25, 0.625, 0.25, 0.625, 0.125, 0.625, 0.125, 0.625, 0.5, 0.625, 0.625, 0.875, 0.625, 0.875, 0.5, 0.625, 0.25, 0.625, 0.25, 0.625, 0.125, 0.625, 0.1112, 0.625, 0.0, 0.625, 0.0, 0.625, 0.125, 0.625, 0.125, 0.625, 0.0, 0.625, 0.0, 0.625, 0.125, 0.625, 0.125, 0.625, 0.0, 0.625, 0.0, 0.625, 0.125, 0.625, 0.125, 0.625, 0.0, 0.625, 0.0, 0.625, 0.125, 0.625, 0.1112, 0.375, 0.1633, 0.375, 0.125, 0.375, 0.2307, 0.375, 0.2307, 0.375, 0.2307, 0.375, 0.2307, 0.375, 0.5, 0.375, 0.5, 0.375, 0.2307, 0.375, 0.2307, 0.375, 0.5, 0.375, 0.5, 0.375, 0.125, 0.625, 0.125, 0.625, 0.25, 0.375, 0.25, 0.375, 0.25, 0.625, 0.25, 0.625, 0.5, 0.375, 0.5, 0.625, 0.5, 0.625, 0.25, 0.625, 0.25, 0.625, 0.5, 0.375, 0.25, 0.375, 0.5, 0.375, 0.5, 0.375, 0.2307, 0.375, 0.125, 0.375, 0.25, 0.375, 0.2307, 0.375, 0.125, 0.625, 1.0, 0.625, 0.75, 0.625, 0.75, 0.625, 1.0, 0.625, 0.125, 0.625, 0.0, 0.625, 0.0, 0.625, 0.125, 0.625, 1.0, 0.625, 0.75, 0.625, 0.75, 0.625, 1.0, 0.625, 0.625, 0.875, 0.625, 0.875, 0.75, 0.625, 0.75, 0.625, 0.5, 0.625, 0.25, 0.625, 0.25, 0.625, 0.5, 0.625, 0.125, 0.625, 0.0, 0.625, 0.0, 0.625, 0.125, 0.625, 0.25, 0.625, 0.125, 0.625, 0.125, 0.625, 0.25, 0.625, 0.5, 0.875, 0.5, 0.875, 0.625, 0.625, 0.625, 0.625, 0.25, 0.625, 0.125, 0.625, 0.125, 0.625, 0.25, 0.625, 0.0, 0.625, 0.125, 0.625, 0.125, 0.625, 0.0, 0.625, 0.0, 0.625, 0.125, 0.625, 0.125, 0.625, 0.0, 0.625, 0.0, 0.625, 0.125, 0.625, 0.125, 0.625, 0.0, 0.625, 0.0, 0.625, 0.125, 0.625, 0.125, 0.625, 0.0, 0.375, 0.125, 0.375, 0.2307, 0.375, 0.2307, 0.375, 0.125, 0.375, 0.2307, 0.375, 0.5, 0.375, 0.5, 0.375, 0.2307, 0.375, 0.2307, 0.375, 0.5, 0.375, 0.5, 0.375, 0.2307, 0.625, 0.125, 0.625, 0.0, 0.625, 0.0, 0.625, 0.125, 0.375, 0.1531, 0.625, 0.1112, 0.625, 0.125, 0.375, 0.125, 0.625, 0.125, 0.625, 0.125, 0.625, 0.125, 0.625, 0.125, 0.375, 0.125, 0.375, 0.1633, 0.375, 0.125, 0.375, 0.125, 0.625, 0.0, 0.625, 0.0, 0.625, 0.0, 0.625, 0.0, 0.625, 1.0, 0.625, 0.75, 0.625, 0.75, 0.625, 1.0, 0.625, 0.0, 0.625, 0.0, 0.625, 0.0, 0.625, 0.0, 0.625, 0.0, 0.625, 0.0, 0.625, 0.0, 0.625, 0.0, 0.625, 0.125, 0.625, 0.125, 0.625, 0.125, 0.625, 0.125, 0.375, 0.5, 0.375, 0.2307, 0.375, 0.2307, 0.375, 0.5, 0.625, 0.1112, 0.625, 0.125, 0.625, 0.125, 0.625, 0.125, 0.625, 0.125, 0.625, 0.125, 0.625, 0.125, 0.625, 0.125, 0.375, 0.2307, 0.375, 0.2307, 0.375, 0.2307, 0.375, 0.2307, 0.625, 0.0, 0.625, 0.0, 0.625, 0.0, 0.625, 0.0, 0.375, 0.1633, 0.375, 0.1531, 0.375, 0.125, 0.375, 0.125, 0.375, 0.2307, 0.375, 0.125, 0.375, 0.125, 0.375, 0.2307])
me_cube_001.materials.append(mat_hair)
me_cube_001.update()
me_cube_001.normals_split_custom_set([tuple(v) for v in zip(*[iter([0.9891, 0.02217, 0.1457, 0.8549, -0.5141, 0.06974, 0.81, -0.539, -0.231, 0.9792, -0.04593, -0.1978, 0.8549, -0.5141, 0.06974, 0.5006, -0.8657, 0.001203, 0.4676, -0.8415, -0.2707, 0.81, -0.539, -0.231, 0.4676, -0.8415, -0.2707, 0.3639, -0.6027, -0.7102, 0.6094, -0.4683, -0.6398, 0.81, -0.539, -0.231, 0.8549, -0.5141, 0.06974, 0.8221, -0.5689, -0.02361, 0.4601, -0.8841, -0.0817, 0.5006, -0.8657, 0.001203, 0.9891, 0.02217, 0.1457, 0.9762, 0.1579, 0.1488, 0.8221, -0.5689, -0.02361, 0.8549, -0.5141, 0.06974, 0.6067, 0.6679, -0.4311, 0.3592, 0.3088, -0.8807, 0.1788, 0.2958, -0.9384, 0.3808, 0.7982, -0.4668, 0.9792, -0.04593, -0.1978, 0.7524, -0.003348, -0.6587, 0.6067, 0.6679, -0.4311, 0.7329, 0.6746, -0.0876, 0.7329, 0.6746, -0.0876, 0.6067, 0.6679, -0.4311, 0.3808, 0.7982, -0.4668, 0.3271, 0.9152, 0.2354, 0.03498, 0.006788, -0.9994, 0.1788, 0.2958, -0.9384, 0.3592, 0.3088, -0.8807, 0.3061, 0.01994, -0.9518, 0.3639, -0.6027, -0.7102, 0.1629, -0.2194, -0.9619, 0.3217, -0.2424, -0.9153, 0.6094, -0.4683, -0.6398, 0.7524, -0.003348, -0.6587, 0.3061, 0.01994, -0.9518, 0.3592, 0.3088, -0.8807, 0.6067, 0.6679, -0.4311, 0.6094, -0.4683, -0.6398, 0.3217, -0.2424, -0.9153, 0.3061, 0.01994, -0.9518, 0.7524, -0.003348, -0.6587, 0.1629, -0.2194, -0.9619, 0.03498, 0.006788, -0.9994, 0.3061, 0.01994, -0.9518, 0.3217, -0.2424, -0.9153, 0.81, -0.539, -0.231, 0.6094, -0.4683, -0.6398, 0.7524, -0.003348, -0.6587, 0.9792, -0.04593, -0.1978, 0.5725, 0.8166, 0.0732, 0.2694, 0.963, -0.005684, 0.8972, -0.4344, 0.07912, 0.9163, -0.4005, 0.002025, 0.2694, 0.963, -0.005684, 0.04765, 0.9553, -0.2919, 0.9459, -0.182, 0.2687, 0.8972, -0.4344, 0.07912, 0.04765, 0.9553, -0.2919, -0.1915, 0.9814, -0.01345, 0.415, 0.4679, 0.7803, 0.9459, -0.182, 0.2687, 0.7329, 0.6746, -0.0876, 0.5725, 0.8166, 0.0732, 0.9163, -0.4005, 0.002025, 0.9792, -0.04593, -0.1978, 0.9762, 0.1579, 0.1488, 0.9912, 0.09174, 0.0952, 0.8128, -0.5821, -0.02405, 0.8221, -0.5689, -0.02361, 0.8221, -0.5689, -0.02361, 0.8128, -0.5821, -0.02405, 0.3205, -0.9356, -0.1479, 0.4601, -0.8841, -0.0817, 0.8128, -0.5821, -0.02405, 0.7299, -0.6015, 0.3247, 0.442, -0.7315, 0.5192, 0.3205, -0.9356, -0.1479, 0.2007, 0.9414, 0.2712, -0.4051, -0.7363, 0.542, -0.7542, 0.5802, 0.3075, -0.7736, 0.6297, -0.07078, -0.7736, 0.6297, -0.07078, -0.7542, 0.5802, 0.3075, -0.5212, 0.8052, 0.2829, -0.5639, 0.8258, -0.008799, -0.5212, 0.8052, 0.2829, -0.7542, 0.5802, 0.3075, -0.616, 0.4408, 0.6529, -0.4158, 0.5475, 0.7262, -0.7736, 0.6297, -0.07078, -0.5639, 0.8258, -0.008799, -0.5982, 0.8009, 0.02728, -0.7858, 0.6184, 0.007648, 0.2007, 0.9414, 0.2712, -0.7736, 0.6297, -0.07078, -0.7858, 0.6184, 0.007648, -0.1221, 0.9776, 0.1715, -0.6753, -0.514, 0.529, -0.5094, -0.6185, 0.5983, -0.1722, -0.214, 0.9615, -0.3484, -0.2415, 0.9057, -0.4051, -0.7363, 0.542, -0.7251, 0.3422, 0.5977, -0.6753, -0.514, 0.529, -0.7393, -0.007499, 0.6733, -0.7251, 0.3422, 0.5977, -0.2404, 0.2695, 0.9325, -0.5094, -0.6185, 0.5983, -0.6753, -0.514, 0.529, 0.06966, 0.01359, 0.9975, -0.258, -0.008884, 0.9661, -0.3484, -0.2415, 0.9057, -0.1722, -0.214, 0.9615, -0.4158, 0.5475, 0.7262, -0.616, 0.4408, 0.6529, -0.3035, 0.2144, 0.9284, -0.1506, 0.1782, 0.9724, -0.7393, -0.007499, 0.6733, -0.6753, -0.514, 0.529, -0.3484, -0.2415, 0.9057, -0.258, -0.008884, 0.9661, -0.616, 0.4408, 0.6529, -0.7393, -0.007499, 0.6733, -0.258, -0.008884, 0.9661, -0.3035, 0.2144, 0.9284, -0.1506, 0.1782, 0.9724, -0.3035, 0.2144, 0.9284, -0.258, -0.008884, 0.9661, 0.06966, 0.01359, 0.9975, -0.7542, 0.5802, 0.3075, -0.4051, -0.7363, 0.542, -0.7393, -0.007499, 0.6733, -0.616, 0.4408, 0.6529, -0.8915, 0.4494, -0.05719, -0.258, -0.9631, -0.07686, -0.2921, -0.9561, -0.02367, -0.9842, 0.1771, -0.008904, -0.9842, 0.1771, -0.008904, -0.2921, -0.9561, -0.02367, -0.07927, -0.8957, 0.4376, -0.9776, -0.07817, 0.1953, -0.9776, -0.07817, 0.1953, -0.07927, -0.8957, 0.4376, -0.3796, -0.2049, 0.9022, -0.9551, -0.003428, 0.2964, -0.7251, 0.3422, 0.5977, -0.4051, -0.7363, 0.542, -0.258, -0.9631, -0.07686, -0.8915, 0.4494, -0.05719, -0.1221, 0.9776, 0.1715, -0.7858, 0.6184, 0.007648, 0.2791, 0.8965, 0.344, 0.4199, 0.6103, 0.6717, -0.7858, 0.6184, 0.007648, -0.5982, 0.8009, 0.02728, -0.4514, 0.8789, 0.1543, 0.2791, 0.8965, 0.344, 0.2791, 0.8965, 0.344, -0.4514, 0.8789, 0.1543, 0.206, 0.3572, 0.911, 0.6419, 0.513, 0.5699, 0.415, 0.4679, 0.7803, -0.1915, 0.9814, -0.01345, -0.9551, -0.003428, 0.2964, -0.3796, -0.2049, 0.9022, 0.9891, 0.02217, 0.1457, 0.9792, -0.04593, -0.1978, -0.4051, -0.7363, 0.542, 0.2007, 0.9414, 0.2712, 0.9459, -0.182, 0.2687, 0.415, 0.4679, 0.7803, -0.3796, -0.2049, 0.9022, -0.07927, -0.8957, 0.4376, 0.9912, 0.09174, 0.0952, 0.9762, 0.1579, 0.1488, -0.1221, 0.9776, 0.1715, 0.4199, 0.6103, 0.6717, -0.1915, 0.9814, -0.01345, 0.04765, 0.9553, -0.2919, -0.9776, -0.07817, 0.1953, -0.9551, -0.003428, 0.2964, 0.7329, 0.6746, -0.0876, 0.3271, 0.9152, 0.2354, -0.2404, 0.2695, 0.9325, -0.7251, 0.3422, 0.5977, 0.5725, 0.8166, 0.0732, 0.7329, 0.6746, -0.0876, -0.7251, 0.3422, 0.5977, -0.8915, 0.4494, -0.05719, 0.2694, 0.963, -0.005684, 0.5725, 0.8166, 0.0732, -0.8915, 0.4494, -0.05719, -0.9842, 0.1771, -0.008904, 0.9163, -0.4005, 0.002025, 0.8972, -0.4344, 0.07912, -0.2921, -0.9561, -0.02367, -0.258, -0.9631, -0.07686, 0.442, -0.7315, 0.5192, 0.7299, -0.6015, 0.3247, 0.6419, 0.513, 0.5699, 0.206, 0.3572, 0.911, 0.9792, -0.04593, -0.1978, 0.9163, -0.4005, 0.002025, -0.258, -0.9631, -0.07686, -0.4051, -0.7363, 0.542, 0.8972, -0.4344, 0.07912, 0.9459, -0.182, 0.2687, -0.07927, -0.8957, 0.4376, -0.2921, -0.9561, -0.02367, 0.7299, -0.6015, 0.3247, 0.8128, -0.5821, -0.02405, 0.2791, 0.8965, 0.344, 0.6419, 0.513, 0.5699, 0.04765, 0.9553, -0.2919, 0.2694, 0.963, -0.005684, -0.9842, 0.1771, -0.008904, -0.9776, -0.07817, 0.1953, 0.9762, 0.1579, 0.1488, 0.9891, 0.02217, 0.1457, 0.2007, 0.9414, 0.2712, -0.1221, 0.9776, 0.1715, 0.8128, -0.5821, -0.02405, 0.9912, 0.09174, 0.0952, 0.4199, 0.6103, 0.6717, 0.2791, 0.8965, 0.344])] * 3)])

# ---- objects
ob_empty = bpy.data.objects.new('Empty', None)
ob_cube = bpy.data.objects.new('Cube', me_cube_002)
ob_empty_001 = bpy.data.objects.new('Empty.001', None)
ob_sun = bpy.data.objects.new('Sun', light_sun)
ob_cube_001 = bpy.data.objects.new('Cube.001', me_cube_001)

# ---- transforms, parenting, visibility, modifiers, constraints
ob_empty.location = (0.0, 7.53, 0.0)
ob_empty.rotation_euler = (1.571, -0.0, -0.0)
ob_empty.empty_display_type = 'IMAGE'
ob_empty.empty_display_size = 3.988
ob_empty.empty_image_offset = (-0.2405, 0.002575)
ob_cube.location = (0.0, 0.0, 0.0)
ob_cube.display.show_shadows = False
_m = ob_cube.modifiers.new('Mirror', 'MIRROR')
_m.use_clip = True
ob_empty_001.location = (-4.234, 1.858, 0.01385)
ob_empty_001.rotation_euler = (1.571, -0.0, 1.571)
ob_empty_001.scale = (-1.0, 1.0, 1.0)
ob_empty_001.empty_display_type = 'IMAGE'
ob_empty_001.empty_display_size = 3.988
ob_empty_001.empty_image_offset = (-0.2405, 0.002575)
ob_sun.location = (2.656, 1.94, 0.7829)
ob_sun.rotation_euler = (-0.3664, 1.2, 0.7677)
ob_cube_001.location = (0.0, 0.0, 0.0)
ob_cube_001.display.show_shadows = False
_m = ob_cube_001.modifiers.new('Mirror', 'MIRROR')
_m.use_clip = True

# ---- collection membership
col_collection.objects.link(ob_empty)
col_collection.objects.link(ob_cube)
col_collection.objects.link(ob_empty_001)
col_collection.objects.link(ob_sun)
col_collection.objects.link(ob_cube_001)

# ---- scene / render settings (as saved in the file)
scene.frame_start = 1; scene.frame_end = 250; scene.frame_set(1)
scene.render.engine = 'BLENDER_EEVEE_NEXT'
scene.render.bake_bias = 0.0
scene.render.bake_samples = 0
scene.cycles.sampling_pattern = 'TABULATED_SOBOL'
scene.eevee.use_volume_custom_range = False
bpy.context.view_layer.update()

# ---- added for rendering (the .blend has no active camera): camera
cam_auto = bpy.data.cameras.new('AutoCamera')
cam_auto.lens = 50.0
cam_auto.sensor_width = 36.0
cam_auto.clip_end = 1000.0
ob_auto_camera = bpy.data.objects.new('AutoCamera', cam_auto)
scene.collection.objects.link(ob_auto_camera)
ob_auto_camera.location = (3.92701, -4.76244, 5.19778)
ob_auto_camera.rotation_euler = (1.09748, -7.21219e-08, 0.694738)
scene.camera = ob_auto_camera
bpy.context.view_layer.update()
